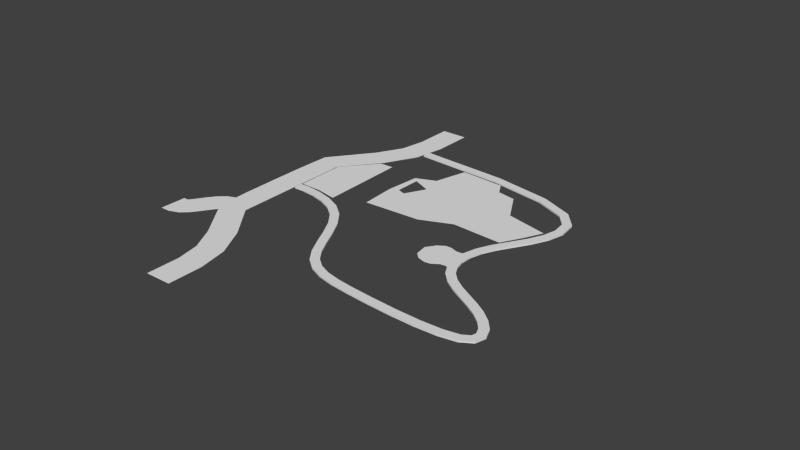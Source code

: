 # Source: Block3.blend  (saved by Blender 2.72.0; exported with 4.5.12 LTS)
import bpy
from mathutils import Matrix  # noqa: F401  (used for matrix-valued properties, if any)

bpy.ops.wm.read_factory_settings(use_empty=True)
scene = bpy.context.scene
scene.name = 'Scene'

# ---- collections
col_collection_1 = bpy.data.collections.new('Collection 1'); scene.collection.children.link(col_collection_1)
col_collection_2 = bpy.data.collections.new('Collection 2'); scene.collection.children.link(col_collection_2)
col_collection_2.hide_render = True
col_collection_2.hide_viewport = True

# ---- materials (node trees are filled in below, after node groups)
mat_road = bpy.data.materials.new('Road')
mat_sidewalk = bpy.data.materials.new('Sidewalk')
mat_cutgrass = bpy.data.materials.new('CutGrass')
mat_mud = bpy.data.materials.new('Mud')
mat_road_1 = bpy.data.materials.new('Road')
mat_road_1.alpha_threshold = 0.0
mat_road_1.use_transparent_shadow = False
mat_road_1.diffuse_color = (0.2019, 0.2019, 0.2019, 1.0)
mat_road_1.roughness = 0.5

# ---- material node trees
mat_road_1.use_nodes = True; mat_road_1.node_tree.nodes.clear()
_N = mat_road_1.node_tree.nodes; _L = mat_road_1.node_tree.links
n0 = _N.new('ShaderNodeOutputMaterial'); n0.name = 'Material Output'; n0.location = (300, 300)
n1 = _N.new('ShaderNodeBsdfDiffuse'); n1.name = 'Diffuse BSDF'; n1.location = (10, 300)
n1.inputs[0].default_value = (0.2016, 0.2016, 0.2016, 1.0)
_L.new(n1.outputs[0], n0.inputs[0])
n0.is_active_output = True

# ---- world
world_world = bpy.data.worlds.new('World'); scene.world = world_world
world_world.color = (0.05088, 0.05088, 0.05088)
world_world.use_sun_shadow = False
world_world.sun_shadow_jitter_overblur = 0.0
world_world.cycles.sampling_method = 'MANUAL'
world_world.cycles.sample_map_resolution = 256

# ---- meshes
me_icosphere_006 = bpy.data.meshes.new('Icosphere.006')
me_icosphere_006.from_pydata([], [], [])
me_icosphere_006.materials.append(None)
me_icosphere_006.update()
me_leafytree_004 = bpy.data.meshes.new('LeafyTree.004')
me_leafytree_004.from_pydata([], [], [])
me_leafytree_004.materials.append(None)
me_leafytree_004.materials.append(None)
me_leafytree_004.update()
me_leafytree = bpy.data.meshes.new('LeafyTree')
me_leafytree.from_pydata([], [], [])
me_leafytree.materials.append(None)
me_leafytree.materials.append(None)
me_leafytree.update()
me_icosphere_007 = bpy.data.meshes.new('Icosphere.007')
me_icosphere_007.from_pydata([], [], [])
me_icosphere_007.materials.append(None)
me_icosphere_007.update()
me_leafytree_003 = bpy.data.meshes.new('LeafyTree.003')
me_leafytree_003.from_pydata([], [], [])
me_leafytree_003.materials.append(None)
me_leafytree_003.materials.append(None)
me_leafytree_003.update()
me_rock = bpy.data.meshes.new('Rock')
me_rock.from_pydata([], [], [])
me_rock.materials.append(None)
me_rock.update()
me_rock_001 = bpy.data.meshes.new('Rock.001')
me_rock_001.from_pydata([], [], [])
me_rock_001.materials.append(None)
me_rock_001.update()
me_leafytree_001 = bpy.data.meshes.new('LeafyTree.001')
me_leafytree_001.from_pydata([], [], [])
me_leafytree_001.materials.append(None)
me_leafytree_001.materials.append(None)
me_leafytree_001.update()
me_car = bpy.data.meshes.new('Car')
me_car.from_pydata([], [], [])
me_car.materials.append(None)
me_car.materials.append(None)
me_car.materials.append(None)
me_car.materials.append(None)
me_car.materials.append(None)
me_car.update()
me_car_001 = bpy.data.meshes.new('Car.001')
me_car_001.from_pydata([], [], [])
me_car_001.materials.append(None)
me_car_001.materials.append(None)
me_car_001.materials.append(None)
me_car_001.materials.append(None)
me_car_001.materials.append(None)
me_car_001.update()
me_car_002 = bpy.data.meshes.new('Car.002')
me_car_002.from_pydata([], [], [])
me_car_002.materials.append(None)
me_car_002.materials.append(None)
me_car_002.materials.append(None)
me_car_002.materials.append(None)
me_car_002.materials.append(None)
me_car_002.update()
me_picknick = bpy.data.meshes.new('Picknick')
me_picknick.from_pydata([], [], [])
me_picknick.materials.append(None)
me_picknick.materials.append(None)
me_picknick.materials.append(None)
me_picknick.update()
me_plane_001 = bpy.data.meshes.new('Plane.001')
me_plane_001.from_pydata([(-21.63, 1.068, 0.2125), (-15.1, 0.4156, 0.2125), (-21.67, 8.626, 0.273), (-15.36, 13.75, 0.2731), (-18.37, 1.034, 0.2125), (-17.5, 13.68, 0.2731)], [], [(0, 4, 1, 3, 5, 2)])
me_plane_001.materials.append(mat_sidewalk)
me_plane_001.use_remesh_preserve_volume = False
me_plane_001.use_remesh_preserve_attributes = False
me_plane_001.use_mirror_vertex_groups = False
me_plane_001.update()
me_cutgrass = bpy.data.meshes.new('CutGrass')
me_cutgrass.from_pydata([(-3.794, 8.056, 1.0), (2.279, 5.892, 1.0), (3.746, 2.472, 1.0), (7.368, 1.35, 1.0), (5.66, -3.046, 1.0), (1.338, -2.745, 1.0), (-1.316, -4.24, 1.0), (0.05359, 7.733, 1.0), (0.6867, 6.269, 1.0), (-4.53, 4.282, 1.0), (-6.285, -4.582, 1.0), (-6.227, 3.349, 1.0), (-5.767, 2.846, 1.0), (-5.782, -0.1038, 1.0), (-5.075, -0.4268, 1.0), (-4.143, 1.905, 1.0), (-6.482, -0.6163, 1.0), (6.593, -0.8089, 1.0)], [], [(3, 2, 4, 17), (2, 1, 5), (4, 2, 5), (1, 8, 5), (8, 7, 0), (5, 8, 0, 9, 6), (9, 11, 12), (10, 14, 13), (10, 6, 15, 14), (6, 9, 15), (15, 9, 12), (11, 16, 10, 13, 12)])
me_cutgrass.materials.append(mat_cutgrass)
me_cutgrass.use_remesh_preserve_volume = False
me_cutgrass.use_remesh_preserve_attributes = False
me_cutgrass.use_mirror_vertex_groups = False
me_cutgrass.update()
me_leafytree_002 = bpy.data.meshes.new('LeafyTree.002')
me_leafytree_002.from_pydata([], [], [])
me_leafytree_002.materials.append(None)
me_leafytree_002.materials.append(None)
me_leafytree_002.update()
me_cylinder = bpy.data.meshes.new('Cylinder')
me_cylinder.from_pydata([(10.23, -0.5256, 0.105), (10.97, -5.166, 0.105), (6.24, -5.434, 0.105), (5.373, -4.591, 0.105), (5.07, -2.724, 0.105), (5.998, -1.357, 0.105), (10.18, -4.919, 0.105), (9.766, -0.9697, 0.105), (7.448, -5.813, 0.105), (8.366, -5.708, 0.105), (9.404, -5.023, 0.105), (8.897, -1.012, 0.105), (7.93, -0.6678, 0.105), (7.013, -0.6861, 0.105), (6.646, -3.402, 0.105), (6.902, -2.475, 0.105), (7.301, -4.115, 0.105), (8.271, -3.887, 0.105), (8.556, -2.874, 0.105), (7.7, -2.233, 0.105)], [], [(8, 16, 2), (19, 12, 13), (16, 17, 18), (17, 16, 8), (10, 17, 9), (11, 12, 19), (16, 14, 3), (3, 14, 4), (15, 5, 4), (14, 15, 4), (15, 19, 13), (5, 15, 13), (18, 17, 10), (18, 11, 19), (2, 16, 3), (9, 17, 8), (1, 0, 6), (7, 10, 6), (0, 7, 6), (7, 11, 10), (11, 18, 10), (14, 16, 19), (19, 16, 18), (15, 14, 19)])
me_cylinder.polygons.foreach_set('material_index', [0, 0, 1, 0, 0, 0, 0, 0, 0, 0, 0, 0, 0, 0, 0, 0, 0, 0, 0, 0, 0, 1, 1, 1])
me_cylinder.materials.append(mat_sidewalk)
me_cylinder.materials.append(mat_mud)
me_cylinder.use_remesh_preserve_volume = False
me_cylinder.use_remesh_preserve_attributes = False
me_cylinder.use_mirror_vertex_groups = False
me_cylinder.update()
me_mesh_001 = bpy.data.meshes.new('Mesh.001')
me_mesh_001.from_pydata([(-5.076, -6.114, 0.0), (-4.16, -6.074, 0.0), (-3.385, -5.717, 0.0), (-2.617, -4.92, 0.0), (-1.799, -3.736, 0.0), (-0.9588, -2.389, 0.0), (-0.1675, -1.209, 0.0), (0.5542, -0.4177, 0.0), (1.272, -0.05965, 0.0), (2.897, 0.0, 0.0), (-5.076, -8.164, 0.0), (-4.16, -8.124, 0.0), (-3.385, -7.921, 0.0), (-2.617, -7.388, 0.0), (-1.799, -6.511, 0.0), (-0.9588, -5.362, 0.0), (-0.1675, -4.06, 0.0), (0.5542, -2.969, 0.0), (1.272, -2.21, 0.0), (2.897, -2.05, 0.0)], [], [(9, 8, 18, 19), (8, 7, 17, 18), (7, 6, 16, 17), (6, 5, 15, 16), (5, 4, 14, 15), (4, 3, 13, 14), (3, 2, 12, 13), (2, 1, 11, 12), (1, 0, 10, 11)])
me_mesh_001.materials.append(mat_road_1)
me_mesh_001.use_remesh_preserve_volume = False
me_mesh_001.use_remesh_preserve_attributes = False
me_mesh_001.use_mirror_vertex_groups = False
me_mesh_001.update()
me_mesh = bpy.data.meshes.new('Mesh')
me_mesh.from_pydata([(0.3091, 30.04, 0.0), (0.5309, 19.28, 0.0), (-1.114, 17.23, 0.0), (-6.949, 10.63, 0.0), (-7.559, 8.618, 0.0), (-7.551, -9.752, 0.0), (-7.136, -11.68, 0.0), (-0.9429, -19.86, 0.0), (0.2246, -21.92, 0.0), (0.367, -30.0, 0.0), (2.758, 30.04, 0.0), (2.98, 19.28, 0.0), (1.962, 17.23, 0.0), (-4.221, 10.28, 0.0), (-5.11, 8.618, 0.0), (-5.102, -9.752, 0.0), (-4.269, -11.68, 0.0), (2.028, -19.86, 0.0), (2.674, -21.92, 0.0), (2.816, -30.0, 0.0)], [], [(9, 19, 18, 8), (8, 18, 17, 7), (7, 17, 16, 6), (6, 16, 15, 5), (5, 15, 14, 4), (4, 14, 13, 3), (3, 13, 12, 2), (2, 12, 11, 1), (1, 11, 10, 0)])
me_mesh.materials.append(mat_road_1)
me_mesh.use_remesh_preserve_volume = False
me_mesh.use_remesh_preserve_attributes = False
me_mesh.use_mirror_vertex_groups = False
me_mesh.update()
me_treefir_002 = bpy.data.meshes.new('TreeFir.002')
me_treefir_002.from_pydata([], [], [])
me_treefir_002.materials.append(None)
me_treefir_002.update()
me_treefir_003 = bpy.data.meshes.new('TreeFir.003')
me_treefir_003.from_pydata([], [], [])
me_treefir_003.materials.append(None)
me_treefir_003.update()
me_treefir_004 = bpy.data.meshes.new('TreeFir.004')
me_treefir_004.from_pydata([], [], [])
me_treefir_004.materials.append(None)
me_treefir_004.update()
me_treefir_006 = bpy.data.meshes.new('TreeFir.006')
me_treefir_006.from_pydata([], [], [])
me_treefir_006.materials.append(None)
me_treefir_006.materials.append(None)
me_treefir_006.materials.append(None)
me_treefir_006.update()
me_treefir_011 = bpy.data.meshes.new('TreeFir.011')
me_treefir_011.from_pydata([], [], [])
me_treefir_011.materials.append(None)
me_treefir_011.materials.append(None)
me_treefir_011.materials.append(None)
me_treefir_011.update()
me_treefir_016 = bpy.data.meshes.new('TreeFir.016')
me_treefir_016.from_pydata([], [], [])
me_treefir_016.materials.append(None)
me_treefir_016.materials.append(None)
me_treefir_016.materials.append(None)
me_treefir_016.update()

# ---- curves / text
cu_nurbspath_003 = bpy.data.curves.new('NurbsPath.003', 'CURVE')
cu_nurbspath_003.dimensions = '3D'
_sp = cu_nurbspath_003.splines.new('BEZIER'); _sp.bezier_points.add(3)
_sp.bezier_points.foreach_set('co', [0.09936, 0.1557, 0.0, -7.571, -20.44, 0.0, -7.337, -40.64, -4.581e-08, 0.1338, -59.88, 0.0])
_sp.bezier_points.foreach_set('handle_left', [0.001406, 5.317, 0.0, 0.6108, -10.63, 1.157e-08, -7.602, -35.92, -4.581e-08, 0.3072, -51.48, 0.0])
_sp.bezier_points.foreach_set('handle_right', [0.2208, -9.573, 1.726e-08, -7.621, -25.04, 0.0, 0.1484, -50.04, 4.041e-08, 0.2911, -64.88, 0.0])
_sp.order_u = 5
_sp.order_v = 0
_sp.resolution_u = 4
_sp.use_endpoint_u = True
_sp.use_smooth = False
cu_nurbspath_003.materials.append(mat_road)
cu_nurbspath_003.use_path = True
cu_nurbspath_003.use_path_clamp = True
cu_nurbspath_003.bevel_resolution = 0
cu_nurbspath_003.extrude = 0.022
cu_nurbspath_003.fill_mode = 'HALF'
cu_nurbspath_002 = bpy.data.curves.new('NurbsPath.002', 'CURVE')
cu_nurbspath_002.dimensions = '3D'
_sp = cu_nurbspath_002.splines.new('NURBS'); _sp.points.add(5)
_sp.points.foreach_set('co', [-6.98, -5.971, 0.0, 1.0, -5.629, -6.077, 0.0, 1.0, -4.404, -6.017, 0.0, 1.0, -2.578, -1.092, 0.0, 1.0, -1.074, -1.044, 0.0, 1.0, 0.01104, -0.9956, 0.0, 1.0])
_sp.order_u = 5
_sp.order_v = 0
_sp.resolution_u = 2
_sp.use_endpoint_u = True
_sp.use_smooth = False
cu_nurbspath_002.materials.append(mat_road)
cu_nurbspath_002.use_path = True
cu_nurbspath_002.use_path_clamp = True
cu_nurbspath_002.bevel_resolution = 0
cu_nurbspath_002.extrude = 0.022
cu_nurbspath_002.fill_mode = 'HALF'
cu_nurbspath = bpy.data.curves.new('NurbsPath', 'CURVE')
cu_nurbspath.dimensions = '3D'
_sp = cu_nurbspath.splines.new('NURBS'); _sp.points.add(11)
_sp.points.foreach_set('co', [-2.0, 0.0, 0.0, 1.0, 24.51, -0.4535, 0.0, 1.0, 31.0, -8.83, 0.0, 1.0, 21.09, -19.36, 0.0, 1.0, 22.19, -28.41, 0.0, 1.0, 32.35, -31.56, 0.0, 1.0, 37.87, -39.42, 0.0, 1.0, 15.27, -38.09, 0.0, 1.0, 6.506, -36.76, 0.0, 1.0, 2.468, -21.4, 0.0, 1.0, -7.112, -20.53, 0.0, 1.0, -9.173, -20.74, 0.0, 1.0])
_sp.order_v = 0
_sp.resolution_u = 4
_sp.use_endpoint_u = True
_sp.use_smooth = False
cu_nurbspath.materials.append(mat_sidewalk)
cu_nurbspath.use_path = True
cu_nurbspath.use_path_clamp = True
cu_nurbspath.bevel_resolution = 0
cu_nurbspath.extrude = 0.115
cu_nurbspath.fill_mode = 'HALF'

# ---- objects
ob_bush_proxy_003 = bpy.data.objects.new('Bush_proxy.003', me_icosphere_006)
ob_leafytree_004_proxy_020 = bpy.data.objects.new('LeafyTree.004_proxy.020', me_leafytree_004)
ob_leafytree_proxy_003 = bpy.data.objects.new('LeafyTree_proxy.003', me_leafytree)
ob_leafytree_proxy_000 = bpy.data.objects.new('LeafyTree_proxy.000', me_leafytree)
ob_nurbspath_001 = bpy.data.objects.new('NurbsPath.001', cu_nurbspath_003)
ob_nurbspath = bpy.data.objects.new('NurbsPath', cu_nurbspath_002)
ob_bush_001_proxy_002 = bpy.data.objects.new('Bush.001_proxy.002', me_icosphere_007)
ob_bush_proxy_002 = bpy.data.objects.new('Bush_proxy.002', me_icosphere_006)
ob_leafytree_003_proxy_056 = bpy.data.objects.new('LeafyTree.003_proxy.056', me_leafytree_003)
ob_bush_proxy_001 = bpy.data.objects.new('Bush_proxy.001', me_icosphere_006)
ob_bush_001_proxy_001 = bpy.data.objects.new('Bush.001_proxy.001', me_icosphere_007)
ob_bush_001_proxy = bpy.data.objects.new('Bush.001_proxy', me_icosphere_007)
ob_bush_proxy = bpy.data.objects.new('Bush_proxy', me_icosphere_006)
ob_leafytree_003_proxy_055 = bpy.data.objects.new('LeafyTree.003_proxy.055', me_leafytree_003)
ob_leafytree_004_proxy_073 = bpy.data.objects.new('LeafyTree.004_proxy.073', me_leafytree_004)
ob_leafytree_004_proxy_072 = bpy.data.objects.new('LeafyTree.004_proxy.072', me_leafytree_004)
ob_leafytree_003_proxy_054 = bpy.data.objects.new('LeafyTree.003_proxy.054', me_leafytree_003)
ob_leafytree_004_proxy_071 = bpy.data.objects.new('LeafyTree.004_proxy.071', me_leafytree_004)
ob_rock_proxy_002 = bpy.data.objects.new('Rock_proxy.002', me_rock)
ob_rock_001_proxy_002 = bpy.data.objects.new('Rock.001_proxy.002', me_rock_001)
ob_leafytree_proxy_016 = bpy.data.objects.new('LeafyTree_proxy.016', me_leafytree)
ob_leafytree_004_proxy_070 = bpy.data.objects.new('LeafyTree.004_proxy.070', me_leafytree_004)
ob_leafytree_004_proxy_069 = bpy.data.objects.new('LeafyTree.004_proxy.069', me_leafytree_004)
ob_leafytree_001_proxy_002 = bpy.data.objects.new('LeafyTree.001_proxy.002', me_leafytree_001)
ob_leafytree_004_proxy_068 = bpy.data.objects.new('LeafyTree.004_proxy.068', me_leafytree_004)
ob_leafytree_003_proxy_039 = bpy.data.objects.new('LeafyTree.003_proxy.039', me_leafytree_003)
ob_leafytree_proxy_014 = bpy.data.objects.new('LeafyTree_proxy.014', me_leafytree)
ob_cargreen_proxy_001 = bpy.data.objects.new('CarGreen_proxy.001', me_car)
ob_carred_proxy = bpy.data.objects.new('CarRed_proxy', me_car_001)
ob_cargreen_proxy = bpy.data.objects.new('CarGreen_proxy', me_car)
ob_carblue_proxy = bpy.data.objects.new('CarBlue_proxy', me_car_002)
ob_picknick_proxy = bpy.data.objects.new('Picknick_proxy', me_picknick)
ob_rock_001_proxy_001 = bpy.data.objects.new('Rock.001_proxy.001', me_rock_001)
ob_rock_proxy_001 = bpy.data.objects.new('Rock_proxy.001', me_rock)
ob_leafytree_004_proxy_067 = bpy.data.objects.new('LeafyTree.004_proxy.067', me_leafytree_004)
ob_leafytree_004_proxy_066 = bpy.data.objects.new('LeafyTree.004_proxy.066', me_leafytree_004)
ob_leafytree_003_proxy_053 = bpy.data.objects.new('LeafyTree.003_proxy.053', me_leafytree_003)
ob_leafytree_003_proxy_052 = bpy.data.objects.new('LeafyTree.003_proxy.052', me_leafytree_003)
ob_leafytree_003_proxy_051 = bpy.data.objects.new('LeafyTree.003_proxy.051', me_leafytree_003)
ob_leafytree_004_proxy_065 = bpy.data.objects.new('LeafyTree.004_proxy.065', me_leafytree_004)
ob_leafytree_proxy_013 = bpy.data.objects.new('LeafyTree_proxy.013', me_leafytree)
ob_leafytree_004_proxy_064 = bpy.data.objects.new('LeafyTree.004_proxy.064', me_leafytree_004)
ob_leafytree_004_proxy_063 = bpy.data.objects.new('LeafyTree.004_proxy.063', me_leafytree_004)
ob_leafytree_003_proxy_050 = bpy.data.objects.new('LeafyTree.003_proxy.050', me_leafytree_003)
ob_leafytree_proxy_012 = bpy.data.objects.new('LeafyTree_proxy.012', me_leafytree)
ob_leafytree_004_proxy_062 = bpy.data.objects.new('LeafyTree.004_proxy.062', me_leafytree_004)
ob_leafytree_003_proxy_049 = bpy.data.objects.new('LeafyTree.003_proxy.049', me_leafytree_003)
ob_leafytree_004_proxy_061 = bpy.data.objects.new('LeafyTree.004_proxy.061', me_leafytree_004)
ob_leafytree_003_proxy_048 = bpy.data.objects.new('LeafyTree.003_proxy.048', me_leafytree_003)
ob_leafytree_004_proxy_060 = bpy.data.objects.new('LeafyTree.004_proxy.060', me_leafytree_004)
ob_leafytree_004_proxy_059 = bpy.data.objects.new('LeafyTree.004_proxy.059', me_leafytree_004)
ob_leafytree_004_proxy_058 = bpy.data.objects.new('LeafyTree.004_proxy.058', me_leafytree_004)
ob_leafytree_004_proxy_057 = bpy.data.objects.new('LeafyTree.004_proxy.057', me_leafytree_004)
ob_leafytree_003_proxy_047 = bpy.data.objects.new('LeafyTree.003_proxy.047', me_leafytree_003)
ob_plane = bpy.data.objects.new('Plane', me_plane_001)
ob_leafytree_proxy_011 = bpy.data.objects.new('LeafyTree_proxy.011', me_leafytree)
ob_leafytree_004_proxy_056 = bpy.data.objects.new('LeafyTree.004_proxy.056', me_leafytree_004)
ob_leafytree_003_proxy_045 = bpy.data.objects.new('LeafyTree.003_proxy.045', me_leafytree_003)
ob_leafytree_003_proxy_044 = bpy.data.objects.new('LeafyTree.003_proxy.044', me_leafytree_003)
ob_leafytree_004_proxy_055 = bpy.data.objects.new('LeafyTree.004_proxy.055', me_leafytree_004)
ob_leafytree_004_proxy_054 = bpy.data.objects.new('LeafyTree.004_proxy.054', me_leafytree_004)
ob_leafytree_004_proxy_053 = bpy.data.objects.new('LeafyTree.004_proxy.053', me_leafytree_004)
ob_leafytree_003_proxy_043 = bpy.data.objects.new('LeafyTree.003_proxy.043', me_leafytree_003)
ob_cutgrass_proxy = bpy.data.objects.new('CutGrass_proxy', me_cutgrass)
ob_leafytree_proxy_010 = bpy.data.objects.new('LeafyTree_proxy.010', me_leafytree)
ob_leafytree_proxy_009 = bpy.data.objects.new('LeafyTree_proxy.009', me_leafytree)
ob_leafytree_004_proxy_052 = bpy.data.objects.new('LeafyTree.004_proxy.052', me_leafytree_004)
ob_leafytree_003_proxy_042 = bpy.data.objects.new('LeafyTree.003_proxy.042', me_leafytree_003)
ob_leafytree_003_proxy_041 = bpy.data.objects.new('LeafyTree.003_proxy.041', me_leafytree_003)
ob_leafytree_004_proxy_051 = bpy.data.objects.new('LeafyTree.004_proxy.051', me_leafytree_004)
ob_leafytree_004_proxy_050 = bpy.data.objects.new('LeafyTree.004_proxy.050', me_leafytree_004)
ob_leafytree_004_proxy_049 = bpy.data.objects.new('LeafyTree.004_proxy.049', me_leafytree_004)
ob_leafytree_proxy_008 = bpy.data.objects.new('LeafyTree_proxy.008', me_leafytree)
ob_leafytree_001_proxy_001 = bpy.data.objects.new('LeafyTree.001_proxy.001', me_leafytree_001)
ob_leafytree_003_proxy_040 = bpy.data.objects.new('LeafyTree.003_proxy.040', me_leafytree_003)
ob_leafytree_003_proxy_038 = bpy.data.objects.new('LeafyTree.003_proxy.038', me_leafytree_003)
ob_leafytree_004_proxy_048 = bpy.data.objects.new('LeafyTree.004_proxy.048', me_leafytree_004)
ob_leafytree_004_proxy_047 = bpy.data.objects.new('LeafyTree.004_proxy.047', me_leafytree_004)
ob_leafytree_004_proxy_046 = bpy.data.objects.new('LeafyTree.004_proxy.046', me_leafytree_004)
ob_leafytree_proxy_006 = bpy.data.objects.new('LeafyTree_proxy.006', me_leafytree)
ob_leafytree_proxy_005 = bpy.data.objects.new('LeafyTree_proxy.005', me_leafytree)
ob_leafytree_proxy_002 = bpy.data.objects.new('LeafyTree_proxy.002', me_leafytree)
ob_leafytree_proxy_001 = bpy.data.objects.new('LeafyTree_proxy.001', me_leafytree)
ob_leafytree_003_proxy_035 = bpy.data.objects.new('LeafyTree.003_proxy.035', me_leafytree_003)
ob_leafytree_004_proxy_041 = bpy.data.objects.new('LeafyTree.004_proxy.041', me_leafytree_004)
ob_leafytree_004_proxy_040 = bpy.data.objects.new('LeafyTree.004_proxy.040', me_leafytree_004)
ob_leafytree_003_proxy_034 = bpy.data.objects.new('LeafyTree.003_proxy.034', me_leafytree_003)
ob_leafytree_003_proxy_033 = bpy.data.objects.new('LeafyTree.003_proxy.033', me_leafytree_003)
ob_leafytree_003_proxy_032 = bpy.data.objects.new('LeafyTree.003_proxy.032', me_leafytree_003)
ob_leafytree_003_proxy_031 = bpy.data.objects.new('LeafyTree.003_proxy.031', me_leafytree_003)
ob_leafytree_003_proxy_030 = bpy.data.objects.new('LeafyTree.003_proxy.030', me_leafytree_003)
ob_leafytree_003_proxy_029 = bpy.data.objects.new('LeafyTree.003_proxy.029', me_leafytree_003)
ob_leafytree_004_proxy_039 = bpy.data.objects.new('LeafyTree.004_proxy.039', me_leafytree_004)
ob_leafytree_004_proxy_038 = bpy.data.objects.new('LeafyTree.004_proxy.038', me_leafytree_004)
ob_leafytree_004_proxy_037 = bpy.data.objects.new('LeafyTree.004_proxy.037', me_leafytree_004)
ob_leafytree_004_proxy_036 = bpy.data.objects.new('LeafyTree.004_proxy.036', me_leafytree_004)
ob_leafytree_004_proxy_035 = bpy.data.objects.new('LeafyTree.004_proxy.035', me_leafytree_004)
ob_leafytree_004_proxy_034 = bpy.data.objects.new('LeafyTree.004_proxy.034', me_leafytree_004)
ob_leafytree_004_proxy_033 = bpy.data.objects.new('LeafyTree.004_proxy.033', me_leafytree_004)
ob_leafytree_004_proxy_032 = bpy.data.objects.new('LeafyTree.004_proxy.032', me_leafytree_004)
ob_leafytree_004_proxy_031 = bpy.data.objects.new('LeafyTree.004_proxy.031', me_leafytree_004)
ob_leafytree_004_proxy_030 = bpy.data.objects.new('LeafyTree.004_proxy.030', me_leafytree_004)
ob_leafytree_003_proxy_028 = bpy.data.objects.new('LeafyTree.003_proxy.028', me_leafytree_003)
ob_leafytree_003_proxy_027 = bpy.data.objects.new('LeafyTree.003_proxy.027', me_leafytree_003)
ob_leafytree_003_proxy_026 = bpy.data.objects.new('LeafyTree.003_proxy.026', me_leafytree_003)
ob_leafytree_003_proxy_025 = bpy.data.objects.new('LeafyTree.003_proxy.025', me_leafytree_003)
ob_leafytree_002_proxy_001 = bpy.data.objects.new('LeafyTree.002_proxy.001', me_leafytree_002)
ob_cylinder = bpy.data.objects.new('Cylinder', me_cylinder)
ob_leafytree_003_proxy_024 = bpy.data.objects.new('LeafyTree.003_proxy.024', me_leafytree_003)
ob_leafytree_003_proxy_023 = bpy.data.objects.new('LeafyTree.003_proxy.023', me_leafytree_003)
ob_leafytree_003_proxy_022 = bpy.data.objects.new('LeafyTree.003_proxy.022', me_leafytree_003)
ob_leafytree_003_proxy_021 = bpy.data.objects.new('LeafyTree.003_proxy.021', me_leafytree_003)
ob_leafytree_004_proxy_029 = bpy.data.objects.new('LeafyTree.004_proxy.029', me_leafytree_004)
ob_leafytree_004_proxy_028 = bpy.data.objects.new('LeafyTree.004_proxy.028', me_leafytree_004)
ob_leafytree_004_proxy_027 = bpy.data.objects.new('LeafyTree.004_proxy.027', me_leafytree_004)
ob_leafytree_004_proxy_026 = bpy.data.objects.new('LeafyTree.004_proxy.026', me_leafytree_004)
ob_leafytree_004_proxy_025 = bpy.data.objects.new('LeafyTree.004_proxy.025', me_leafytree_004)
ob_leafytree_003_proxy_020 = bpy.data.objects.new('LeafyTree.003_proxy.020', me_leafytree_003)
ob_leafytree_003_proxy_018 = bpy.data.objects.new('LeafyTree.003_proxy.018', me_leafytree_003)
ob_leafytree_003_proxy_017 = bpy.data.objects.new('LeafyTree.003_proxy.017', me_leafytree_003)
ob_leafytree_004_proxy_024 = bpy.data.objects.new('LeafyTree.004_proxy.024', me_leafytree_004)
ob_leafytree_004_proxy_023 = bpy.data.objects.new('LeafyTree.004_proxy.023', me_leafytree_004)
ob_leafytree_004_proxy_022 = bpy.data.objects.new('LeafyTree.004_proxy.022', me_leafytree_004)
ob_leafytree_004_proxy_021 = bpy.data.objects.new('LeafyTree.004_proxy.021', me_leafytree_004)
ob_leafytree_004_proxy_019 = bpy.data.objects.new('LeafyTree.004_proxy.019', me_leafytree_004)
ob_leafytree_004_proxy_018 = bpy.data.objects.new('LeafyTree.004_proxy.018', me_leafytree_004)
ob_leafytree_004_proxy_017 = bpy.data.objects.new('LeafyTree.004_proxy.017', me_leafytree_004)
ob_leafytree_004_proxy_016 = bpy.data.objects.new('LeafyTree.004_proxy.016', me_leafytree_004)
ob_leafytree_004_proxy_015 = bpy.data.objects.new('LeafyTree.004_proxy.015', me_leafytree_004)
ob_leafytree_003_proxy_016 = bpy.data.objects.new('LeafyTree.003_proxy.016', me_leafytree_003)
ob_leafytree_003_proxy_015 = bpy.data.objects.new('LeafyTree.003_proxy.015', me_leafytree_003)
ob_leafytree_003_proxy_014 = bpy.data.objects.new('LeafyTree.003_proxy.014', me_leafytree_003)
ob_leafytree_003_proxy_013 = bpy.data.objects.new('LeafyTree.003_proxy.013', me_leafytree_003)
ob_leafytree_003_proxy_012 = bpy.data.objects.new('LeafyTree.003_proxy.012', me_leafytree_003)
ob_leafytree_003_proxy_011 = bpy.data.objects.new('LeafyTree.003_proxy.011', me_leafytree_003)
ob_leafytree_003_proxy_010 = bpy.data.objects.new('LeafyTree.003_proxy.010', me_leafytree_003)
ob_leafytree_003_proxy_009 = bpy.data.objects.new('LeafyTree.003_proxy.009', me_leafytree_003)
ob_leafytree_004_proxy_014 = bpy.data.objects.new('LeafyTree.004_proxy.014', me_leafytree_004)
ob_leafytree_004_proxy_013 = bpy.data.objects.new('LeafyTree.004_proxy.013', me_leafytree_004)
ob_leafytree_004_proxy_012 = bpy.data.objects.new('LeafyTree.004_proxy.012', me_leafytree_004)
ob_leafytree_004_proxy_011 = bpy.data.objects.new('LeafyTree.004_proxy.011', me_leafytree_004)
ob_leafytree_004_proxy_010 = bpy.data.objects.new('LeafyTree.004_proxy.010', me_leafytree_004)
ob_leafytree_004_proxy_009 = bpy.data.objects.new('LeafyTree.004_proxy.009', me_leafytree_004)
ob_leafytree_004_proxy_008 = bpy.data.objects.new('LeafyTree.004_proxy.008', me_leafytree_004)
ob_leafytree_004_proxy_007 = bpy.data.objects.new('LeafyTree.004_proxy.007', me_leafytree_004)
ob_leafytree_004_proxy_006 = bpy.data.objects.new('LeafyTree.004_proxy.006', me_leafytree_004)
ob_leafytree_004_proxy_005 = bpy.data.objects.new('LeafyTree.004_proxy.005', me_leafytree_004)
ob_leafytree_003_proxy_008 = bpy.data.objects.new('LeafyTree.003_proxy.008', me_leafytree_003)
ob_leafytree_003_proxy_007 = bpy.data.objects.new('LeafyTree.003_proxy.007', me_leafytree_003)
ob_leafytree_003_proxy_006 = bpy.data.objects.new('LeafyTree.003_proxy.006', me_leafytree_003)
ob_leafytree_003_proxy_005 = bpy.data.objects.new('LeafyTree.003_proxy.005', me_leafytree_003)
ob_leafytree_003_proxy_004 = bpy.data.objects.new('LeafyTree.003_proxy.004', me_leafytree_003)
ob_leafytree_003_proxy_003 = bpy.data.objects.new('LeafyTree.003_proxy.003', me_leafytree_003)
ob_leafytree_003_proxy_002 = bpy.data.objects.new('LeafyTree.003_proxy.002', me_leafytree_003)
ob_leafytree_003_proxy_001 = bpy.data.objects.new('LeafyTree.003_proxy.001', me_leafytree_003)
ob_leafytree_004_proxy_004 = bpy.data.objects.new('LeafyTree.004_proxy.004', me_leafytree_004)
ob_leafytree_004_proxy_003 = bpy.data.objects.new('LeafyTree.004_proxy.003', me_leafytree_004)
ob_leafytree_004_proxy_002 = bpy.data.objects.new('LeafyTree.004_proxy.002', me_leafytree_004)
ob_leafytree_004_proxy_001 = bpy.data.objects.new('LeafyTree.004_proxy.001', me_leafytree_004)
ob_leafytree_004_proxy = bpy.data.objects.new('LeafyTree.004_proxy', me_leafytree_004)
ob_path = bpy.data.objects.new('Path', cu_nurbspath)
ob_road_001 = bpy.data.objects.new('Road.001', me_mesh_001)
ob_road = bpy.data.objects.new('Road', me_mesh)
ob_thickgrassformat = bpy.data.objects.new('ThickGrassFormat', None)
ob_exit_n_l = bpy.data.objects.new('Exit_N_L', None)
ob_exit_s_r = bpy.data.objects.new('Exit_S_R', None)
ob_exit_w_l = bpy.data.objects.new('Exit_W_L', None)
ob_treefir_002_proxy = bpy.data.objects.new('TreeFir.002_proxy', me_treefir_002)
ob_treefir_003_proxy = bpy.data.objects.new('TreeFir.003_proxy', me_treefir_003)
ob_treefir_004_proxy = bpy.data.objects.new('TreeFir.004_proxy', me_treefir_004)
ob_darkfirgroup_proxy = bpy.data.objects.new('DarkFirGroup_proxy', me_treefir_006)
ob_darkfirgroup_001_proxy = bpy.data.objects.new('DarkFirGroup.001_proxy', me_treefir_011)
ob_darkfirgroup_002_proxy = bpy.data.objects.new('DarkFirGroup.002_proxy', me_treefir_016)
ob_treefir_001 = bpy.data.objects.new('TreeFir.001', None)

# ---- transforms, parenting, visibility, modifiers, constraints
ob_bush_proxy_003.location = (-13.16, 2.024, 6.536e-09)
ob_bush_proxy_003.scale = (4.073, 4.073, 4.073)
ob_bush_proxy_003.lineart.crease_threshold = 0.0
ob_leafytree_004_proxy_020.location = (-8.23, 0.9271, 0.0)
ob_leafytree_004_proxy_020.rotation_euler = (0.0, -0.0, 2.208)
ob_leafytree_004_proxy_020.scale = (1.175, 1.175, 1.697)
ob_leafytree_004_proxy_020.lineart.crease_threshold = 0.0
ob_leafytree_proxy_003.location = (-2.879, -6.205, 0.0)
ob_leafytree_proxy_003.rotation_euler = (0.0, -0.0, -0.7773)
ob_leafytree_proxy_003.scale = (1.335, 1.335, 1.927)
ob_leafytree_proxy_003.lineart.crease_threshold = 0.0
ob_leafytree_proxy_000.location = (5.202, 3.608, 0.0)
ob_leafytree_proxy_000.rotation_euler = (0.0, -0.0, -0.7773)
ob_leafytree_proxy_000.scale = (1.335, 1.335, 1.927)
ob_leafytree_proxy_000.lineart.crease_threshold = 0.0
ob_nurbspath_001.location = (-15.14, 29.85, 0.03663)
ob_nurbspath_001.lineart.crease_threshold = 0.0
_m = ob_nurbspath_001.modifiers.new('Solidify', 'SOLIDIFY')
_m.thickness = 4.0
_m.offset = 0.0
_m.nonmanifold_thickness_mode = 'FIXED'
_m.nonmanifold_merge_threshold = 0.0003
ob_nurbspath.location = (-23.06, -9.054, 0.03224)
ob_nurbspath.lineart.crease_threshold = 0.0
_m = ob_nurbspath.modifiers.new('Solidify', 'SOLIDIFY')
_m.thickness = 4.0
_m.offset = 0.0
_m.nonmanifold_thickness_mode = 'FIXED'
_m.nonmanifold_merge_threshold = 0.0003
ob_bush_001_proxy_002.location = (-13.24, 1.274, 0.0)
ob_bush_001_proxy_002.rotation_euler = (0.0, -0.0, 1.574)
ob_bush_001_proxy_002.scale = (3.613, 3.613, 3.613)
ob_bush_001_proxy_002.lineart.crease_threshold = 0.0
ob_bush_proxy_002.location = (-16.47, -1.403, 6.536e-09)
ob_bush_proxy_002.scale = (4.073, 4.073, 4.073)
ob_bush_proxy_002.lineart.crease_threshold = 0.0
ob_leafytree_003_proxy_056.location = (-8.576, 26.71, 0.0)
ob_leafytree_003_proxy_056.rotation_euler = (0.0, -0.0, 2.228)
ob_leafytree_003_proxy_056.scale = (1.335, 1.335, 1.927)
ob_leafytree_003_proxy_056.lineart.crease_threshold = 0.0
ob_bush_proxy_001.location = (-8.429, 26.76, -1.693e-10)
ob_bush_proxy_001.scale = (4.073, 4.073, 4.073)
ob_bush_proxy_001.lineart.crease_threshold = 0.0
ob_bush_001_proxy_001.location = (-9.227, 27.02, 0.0)
ob_bush_001_proxy_001.rotation_euler = (0.0, -0.0, 1.574)
ob_bush_001_proxy_001.scale = (3.613, 3.613, 3.613)
ob_bush_001_proxy_001.lineart.crease_threshold = 0.0
ob_bush_001_proxy.location = (-25.58, -22.44, 0.0)
ob_bush_001_proxy.rotation_euler = (0.0, -0.0, 1.574)
ob_bush_001_proxy.scale = (3.613, 3.613, 3.613)
ob_bush_001_proxy.lineart.crease_threshold = 0.0
ob_bush_proxy.location = (-24.78, -22.7, -1.693e-10)
ob_bush_proxy.scale = (4.073, 4.073, 4.073)
ob_bush_proxy.lineart.crease_threshold = 0.0
ob_leafytree_003_proxy_055.location = (-27.62, -4.55, 0.0)
ob_leafytree_003_proxy_055.rotation_euler = (0.0, -0.0, 1.779)
ob_leafytree_003_proxy_055.scale = (1.335, 1.335, 1.927)
ob_leafytree_003_proxy_055.lineart.crease_threshold = 0.0
ob_leafytree_004_proxy_073.location = (-25.53, -7.444, 0.0)
ob_leafytree_004_proxy_073.rotation_euler = (0.0, -0.0, 0.4191)
ob_leafytree_004_proxy_073.scale = (1.335, 1.335, 1.927)
ob_leafytree_004_proxy_073.lineart.crease_threshold = 0.0
ob_leafytree_004_proxy_072.location = (-25.8, -3.467, 0.0)
ob_leafytree_004_proxy_072.rotation_euler = (0.0, -0.0, -1.171)
ob_leafytree_004_proxy_072.scale = (1.335, 1.335, 1.927)
ob_leafytree_004_proxy_072.lineart.crease_threshold = 0.0
ob_leafytree_003_proxy_054.location = (-23.73, -23.51, 0.0)
ob_leafytree_003_proxy_054.rotation_euler = (0.0, -0.0, 2.228)
ob_leafytree_003_proxy_054.scale = (1.335, 1.335, 1.927)
ob_leafytree_003_proxy_054.lineart.crease_threshold = 0.0
ob_leafytree_004_proxy_071.location = (-25.7, -25.29, 0.0)
ob_leafytree_004_proxy_071.rotation_euler = (0.0, -0.0, 0.868)
ob_leafytree_004_proxy_071.scale = (1.335, 1.335, 1.927)
ob_leafytree_004_proxy_071.lineart.crease_threshold = 0.0
ob_rock_proxy_002.location = (-25.68, -23.32, 0.4178)
ob_rock_proxy_002.rotation_euler = (0.0, -0.0, 0.539)
ob_rock_proxy_002.scale = (2.554, 2.554, 2.554)
ob_rock_proxy_002.lineart.crease_threshold = 0.0
ob_rock_001_proxy_002.location = (9.652, 20.14, 0.0699)
ob_rock_001_proxy_002.rotation_euler = (0.0, -0.0, -0.4489)
ob_rock_001_proxy_002.lineart.crease_threshold = 0.0
ob_leafytree_proxy_016.location = (-22.02, 22.9, 0.0)
ob_leafytree_proxy_016.rotation_euler = (0.0, -0.0, -1.188)
ob_leafytree_proxy_016.scale = (1.335, 1.335, 1.927)
ob_leafytree_proxy_016.lineart.crease_threshold = 0.0
ob_leafytree_004_proxy_070.location = (-23.29, 24.76, 0.0)
ob_leafytree_004_proxy_070.rotation_euler = (0.0, -0.0, 1.415)
ob_leafytree_004_proxy_070.scale = (1.335, 1.335, 1.927)
ob_leafytree_004_proxy_070.lineart.crease_threshold = 0.0
ob_leafytree_004_proxy_069.location = (-23.45, 20.42, 0.0)
ob_leafytree_004_proxy_069.rotation_euler = (0.0, -0.0, -1.663)
ob_leafytree_004_proxy_069.scale = (1.175, 1.175, 1.697)
ob_leafytree_004_proxy_069.lineart.crease_threshold = 0.0
ob_leafytree_001_proxy_002.location = (-26.2, 26.58, 0.0)
ob_leafytree_001_proxy_002.rotation_euler = (9.082e-10, -0.1159, -1.188)
ob_leafytree_001_proxy_002.scale = (1.562, 1.562, 2.256)
ob_leafytree_001_proxy_002.lineart.crease_threshold = 0.0
ob_leafytree_004_proxy_068.location = (-27.62, 23.56, 0.0)
ob_leafytree_004_proxy_068.rotation_euler = (0.0, -0.0, -0.5706)
ob_leafytree_004_proxy_068.scale = (1.335, 1.335, 1.927)
ob_leafytree_004_proxy_068.lineart.crease_threshold = 0.0
ob_leafytree_003_proxy_039.location = (-25.4, 22.36, 0.0)
ob_leafytree_003_proxy_039.rotation_euler = (0.0, 0.0, -2.968)
ob_leafytree_003_proxy_039.scale = (1.335, 1.335, 1.927)
ob_leafytree_003_proxy_039.lineart.crease_threshold = 0.0
ob_leafytree_proxy_014.location = (-26.51, 19.4, 0.0)
ob_leafytree_proxy_014.rotation_euler = (0.0, -0.0, -1.188)
ob_leafytree_proxy_014.scale = (1.562, 1.562, 2.256)
ob_leafytree_proxy_014.lineart.crease_threshold = 0.0
ob_cargreen_proxy_001.location = (-15.57, 1.828, 1.085)
ob_cargreen_proxy_001.rotation_euler = (0.0, -0.0, 3.217)
ob_cargreen_proxy_001.scale = (0.8095, 0.8095, 0.8095)
ob_cargreen_proxy_001.lineart.crease_threshold = 0.0
ob_carred_proxy.location = (-15.65, 5.746, 1.085)
ob_carred_proxy.rotation_euler = (0.0, -0.0, -3.201)
ob_carred_proxy.scale = (0.8095, 0.8095, 0.8095)
ob_carred_proxy.lineart.crease_threshold = 0.0
ob_cargreen_proxy.location = (-15.65, 9.494, 1.085)
ob_cargreen_proxy.rotation_euler = (0.0, -0.0, 3.133)
ob_cargreen_proxy.scale = (0.8095, 0.8095, 0.8095)
ob_cargreen_proxy.lineart.crease_threshold = 0.0
ob_carblue_proxy.location = (-15.66, 4.24, 1.085)
ob_carblue_proxy.rotation_euler = (0.0, -0.0, 3.1)
ob_carblue_proxy.scale = (0.8095, 0.8095, 0.8095)
ob_carblue_proxy.lineart.crease_threshold = 0.0
ob_picknick_proxy.location = (4.49, 13.36, 0.09973)
ob_picknick_proxy.scale = (0.6244, 0.6244, 0.6244)
ob_picknick_proxy.lineart.crease_threshold = 0.0
ob_rock_001_proxy_001.location = (-6.539, 10.71, 0.0699)
ob_rock_001_proxy_001.rotation_euler = (0.0, -0.0, -0.4489)
ob_rock_001_proxy_001.lineart.crease_threshold = 0.0
ob_rock_proxy_001.location = (-7.645, 10.25, 0.4178)
ob_rock_proxy_001.scale = (2.554, 2.554, 2.554)
ob_rock_proxy_001.lineart.crease_threshold = 0.0
ob_leafytree_004_proxy_067.location = (24.58, 4.761, 0.0)
ob_leafytree_004_proxy_067.rotation_euler = (0.0, -0.0, -0.7221)
ob_leafytree_004_proxy_067.scale = (1.175, 1.175, 1.697)
ob_leafytree_004_proxy_067.lineart.crease_threshold = 0.0
ob_leafytree_004_proxy_066.location = (26.55, 1.297, 0.0)
ob_leafytree_004_proxy_066.rotation_euler = (0.0, -0.0, 0.868)
ob_leafytree_004_proxy_066.scale = (1.335, 1.335, 1.927)
ob_leafytree_004_proxy_066.lineart.crease_threshold = 0.0
ob_leafytree_003_proxy_053.location = (23.41, 2.996, 0.0)
ob_leafytree_003_proxy_053.rotation_euler = (0.0, -0.0, 2.228)
ob_leafytree_003_proxy_053.scale = (1.175, 1.175, 1.697)
ob_leafytree_003_proxy_053.lineart.crease_threshold = 0.0
ob_leafytree_003_proxy_052.location = (27.48, 4.854, 0.0)
ob_leafytree_003_proxy_052.rotation_euler = (0.0, -0.0, 1.122)
ob_leafytree_003_proxy_052.scale = (1.335, 1.335, 1.927)
ob_leafytree_003_proxy_052.lineart.crease_threshold = 0.0
ob_leafytree_003_proxy_051.location = (26.77, -25.06, 0.0)
ob_leafytree_003_proxy_051.rotation_euler = (0.0, 0.0, -1.069)
ob_leafytree_003_proxy_051.scale = (1.175, 1.175, 1.697)
ob_leafytree_003_proxy_051.lineart.crease_threshold = 0.0
ob_leafytree_004_proxy_065.location = (28.28, -20.33, 0.0)
ob_leafytree_004_proxy_065.rotation_euler = (0.0, -0.0, -0.7221)
ob_leafytree_004_proxy_065.scale = (1.335, 1.335, 1.927)
ob_leafytree_004_proxy_065.lineart.crease_threshold = 0.0
ob_leafytree_proxy_013.location = (24.7, -27.08, 0.0)
ob_leafytree_proxy_013.scale = (1.335, 1.335, 1.927)
ob_leafytree_proxy_013.lineart.crease_threshold = 0.0
ob_leafytree_004_proxy_064.location = (-11.05, 11.36, 0.0)
ob_leafytree_004_proxy_064.rotation_euler = (0.0, -0.0, 0.4906)
ob_leafytree_004_proxy_064.scale = (1.335, 1.335, 1.927)
ob_leafytree_004_proxy_064.lineart.crease_threshold = 0.0
ob_leafytree_004_proxy_063.location = (-11.0, 7.681, 0.0)
ob_leafytree_004_proxy_063.rotation_euler = (0.0, -0.0, 1.334)
ob_leafytree_004_proxy_063.scale = (1.175, 1.175, 1.697)
ob_leafytree_004_proxy_063.lineart.crease_threshold = 0.0
ob_leafytree_003_proxy_050.location = (-10.98, 2.385, 0.0)
ob_leafytree_003_proxy_050.rotation_euler = (0.0, -0.0, 2.228)
ob_leafytree_003_proxy_050.scale = (1.335, 1.335, 1.927)
ob_leafytree_003_proxy_050.lineart.crease_threshold = 0.0
ob_leafytree_proxy_012.location = (-11.66, 4.685, 0.0)
ob_leafytree_proxy_012.scale = (1.335, 1.335, 1.927)
ob_leafytree_proxy_012.lineart.crease_threshold = 0.0
ob_leafytree_004_proxy_062.location = (-7.571, -19.94, 0.0)
ob_leafytree_004_proxy_062.rotation_euler = (0.0, 0.0, -0.821)
ob_leafytree_004_proxy_062.scale = (1.335, 1.335, 1.927)
ob_leafytree_004_proxy_062.lineart.crease_threshold = 0.0
ob_leafytree_003_proxy_049.location = (-4.052, -23.2, 0.0)
ob_leafytree_003_proxy_049.rotation_euler = (0.0, -0.0, -0.1379)
ob_leafytree_003_proxy_049.scale = (1.335, 1.335, 1.927)
ob_leafytree_003_proxy_049.lineart.crease_threshold = 0.0
ob_leafytree_004_proxy_061.location = (0.9751, -24.66, 0.0)
ob_leafytree_004_proxy_061.rotation_euler = (0.0, -0.0, 0.868)
ob_leafytree_004_proxy_061.scale = (1.335, 1.335, 1.927)
ob_leafytree_004_proxy_061.lineart.crease_threshold = 0.0
ob_leafytree_003_proxy_048.location = (14.12, 25.85, 0.0)
ob_leafytree_003_proxy_048.rotation_euler = (0.0, 0.0, 3.153)
ob_leafytree_003_proxy_048.scale = (1.335, 1.335, 1.927)
ob_leafytree_003_proxy_048.lineart.crease_threshold = 0.0
ob_leafytree_004_proxy_060.location = (4.159, 28.52, 0.0)
ob_leafytree_004_proxy_060.rotation_euler = (0.0, 0.0, 0.3378)
ob_leafytree_004_proxy_060.scale = (1.335, 1.335, 1.927)
ob_leafytree_004_proxy_060.lineart.crease_threshold = 0.0
ob_leafytree_004_proxy_059.location = (21.71, 24.09, 0.0)
ob_leafytree_004_proxy_059.rotation_euler = (0.0, 0.0, 0.3378)
ob_leafytree_004_proxy_059.scale = (1.335, 1.335, 1.927)
ob_leafytree_004_proxy_059.lineart.crease_threshold = 0.0
ob_leafytree_004_proxy_058.location = (22.03, 29.07, 0.0)
ob_leafytree_004_proxy_058.rotation_euler = (0.0, -0.0, -2.86)
ob_leafytree_004_proxy_058.scale = (1.335, 1.335, 1.927)
ob_leafytree_004_proxy_058.lineart.crease_threshold = 0.0
ob_leafytree_004_proxy_057.location = (26.61, 27.61, 0.0)
ob_leafytree_004_proxy_057.rotation_euler = (0.0, -0.0, -1.315)
ob_leafytree_004_proxy_057.scale = (1.335, 1.335, 1.927)
ob_leafytree_004_proxy_057.lineart.crease_threshold = 0.0
ob_leafytree_003_proxy_047.location = (25.3, 28.06, 0.0)
ob_leafytree_003_proxy_047.rotation_euler = (0.0, 0.0, 0.5292)
ob_leafytree_003_proxy_047.scale = (1.335, 1.335, 1.927)
ob_leafytree_003_proxy_047.lineart.crease_threshold = 0.0
ob_plane.location = (1.082, 0.0, -0.1662)
ob_plane.lineart.crease_threshold = 0.0
ob_leafytree_proxy_011.location = (9.964, 3.391, 0.0)
ob_leafytree_proxy_011.rotation_euler = (0.0, -0.0, -0.7773)
ob_leafytree_proxy_011.scale = (1.335, 1.335, 1.927)
ob_leafytree_proxy_011.lineart.crease_threshold = 0.0
ob_leafytree_004_proxy_056.location = (8.022, 1.982, 0.0)
ob_leafytree_004_proxy_056.rotation_euler = (0.0, -0.0, -0.01843)
ob_leafytree_004_proxy_056.scale = (1.175, 1.175, 1.697)
ob_leafytree_004_proxy_056.lineart.crease_threshold = 0.0
ob_leafytree_003_proxy_045.location = (5.777, 1.547, 0.0)
ob_leafytree_003_proxy_045.rotation_euler = (0.0, -0.0, 1.591)
ob_leafytree_003_proxy_045.scale = (1.335, 1.335, 1.927)
ob_leafytree_003_proxy_045.lineart.crease_threshold = 0.0
ob_leafytree_003_proxy_044.location = (3.557, 2.185, 0.0)
ob_leafytree_003_proxy_044.rotation_euler = (0.0, -0.0, 1.37)
ob_leafytree_003_proxy_044.scale = (1.335, 1.335, 1.927)
ob_leafytree_003_proxy_044.lineart.crease_threshold = 0.0
ob_leafytree_004_proxy_055.location = (0.9831, 0.8808, 0.0)
ob_leafytree_004_proxy_055.rotation_euler = (0.0, -0.0, 1.179)
ob_leafytree_004_proxy_055.scale = (1.335, 1.335, 1.927)
ob_leafytree_004_proxy_055.lineart.crease_threshold = 0.0
ob_leafytree_004_proxy_054.location = (-5.853, -0.4923, 0.0)
ob_leafytree_004_proxy_054.rotation_euler = (0.0612, -0.1174, -2.307)
ob_leafytree_004_proxy_054.scale = (1.335, 1.335, 1.927)
ob_leafytree_004_proxy_054.lineart.crease_threshold = 0.0
ob_leafytree_004_proxy_053.location = (-8.171, -3.028, 0.0)
ob_leafytree_004_proxy_053.rotation_euler = (-0.116, -0.06384, -0.7548)
ob_leafytree_004_proxy_053.scale = (1.175, 1.175, 1.697)
ob_leafytree_004_proxy_053.lineart.crease_threshold = 0.0
ob_leafytree_003_proxy_043.location = (-6.304, -4.514, 0.0)
ob_leafytree_003_proxy_043.rotation_euler = (-0.001132, -0.1323, -1.816)
ob_leafytree_003_proxy_043.scale = (1.335, 1.335, 1.927)
ob_leafytree_003_proxy_043.lineart.crease_threshold = 0.0
ob_cutgrass_proxy.location = (1.779, 8.473, -0.2145)
ob_cutgrass_proxy.scale = (1.772, 1.342, 0.2782)
ob_cutgrass_proxy.lineart.crease_threshold = 0.0
ob_leafytree_proxy_010.location = (16.82, -15.18, 0.0)
ob_leafytree_proxy_010.scale = (1.562, 1.562, 2.256)
ob_leafytree_proxy_010.lineart.crease_threshold = 0.0
ob_leafytree_proxy_009.location = (11.96, -12.5, 0.0)
ob_leafytree_proxy_009.scale = (1.562, 1.562, 2.256)
ob_leafytree_proxy_009.lineart.crease_threshold = 0.0
ob_leafytree_004_proxy_052.location = (15.99, -11.26, 0.0)
ob_leafytree_004_proxy_052.rotation_euler = (0.0, -0.0, 0.868)
ob_leafytree_004_proxy_052.scale = (1.175, 1.175, 1.697)
ob_leafytree_004_proxy_052.lineart.crease_threshold = 0.0
ob_leafytree_003_proxy_042.location = (13.59, -10.11, 0.0)
ob_leafytree_003_proxy_042.rotation_euler = (0.0, -0.0, 0.5167)
ob_leafytree_003_proxy_042.scale = (1.335, 1.335, 1.927)
ob_leafytree_003_proxy_042.lineart.crease_threshold = 0.0
ob_leafytree_003_proxy_041.location = (10.49, -10.26, 0.0)
ob_leafytree_003_proxy_041.rotation_euler = (0.0, 0.0, -1.78)
ob_leafytree_003_proxy_041.scale = (1.335, 1.335, 1.927)
ob_leafytree_003_proxy_041.lineart.crease_threshold = 0.0
ob_leafytree_004_proxy_051.location = (8.392, -9.148, 0.0)
ob_leafytree_004_proxy_051.rotation_euler = (0.0, -0.0, 0.6178)
ob_leafytree_004_proxy_051.scale = (1.335, 1.335, 1.927)
ob_leafytree_004_proxy_051.lineart.crease_threshold = 0.0
ob_leafytree_004_proxy_050.location = (14.52, -14.2, 0.0)
ob_leafytree_004_proxy_050.rotation_euler = (0.0, -0.0, 0.868)
ob_leafytree_004_proxy_050.scale = (1.175, 1.175, 1.697)
ob_leafytree_004_proxy_050.lineart.crease_threshold = 0.0
ob_leafytree_004_proxy_049.location = (17.97, -12.42, 0.0)
ob_leafytree_004_proxy_049.rotation_euler = (0.0, 0.0, -2.267)
ob_leafytree_004_proxy_049.scale = (1.335, 1.335, 1.927)
ob_leafytree_004_proxy_049.lineart.crease_threshold = 0.0
ob_leafytree_proxy_008.location = (18.94, -15.74, 0.0)
ob_leafytree_proxy_008.scale = (1.562, 1.562, 2.256)
ob_leafytree_proxy_008.lineart.crease_threshold = 0.0
ob_leafytree_001_proxy_001.location = (4.703, -8.932, 0.0)
ob_leafytree_001_proxy_001.rotation_euler = (9.082e-10, -0.1159, -1.565e-08)
ob_leafytree_001_proxy_001.scale = (1.562, 1.562, 2.256)
ob_leafytree_001_proxy_001.lineart.crease_threshold = 0.0
ob_leafytree_003_proxy_040.location = (-2.216, -0.8551, 0.0)
ob_leafytree_003_proxy_040.rotation_euler = (-0.001132, -0.1323, -1.816)
ob_leafytree_003_proxy_040.scale = (1.335, 1.335, 1.927)
ob_leafytree_003_proxy_040.lineart.crease_threshold = 0.0
ob_leafytree_003_proxy_038.location = (0.7565, -2.561, 0.0)
ob_leafytree_003_proxy_038.rotation_euler = (0.1018, 0.08467, 2.196)
ob_leafytree_003_proxy_038.scale = (1.335, 1.335, 1.927)
ob_leafytree_003_proxy_038.lineart.crease_threshold = 0.0
ob_leafytree_004_proxy_048.location = (3.98, -5.355, 0.0)
ob_leafytree_004_proxy_048.rotation_euler = (-0.06202, 0.1169, 0.828)
ob_leafytree_004_proxy_048.scale = (1.175, 1.175, 1.697)
ob_leafytree_004_proxy_048.lineart.crease_threshold = 0.0
ob_leafytree_004_proxy_047.location = (3.063, -1.897, 0.0)
ob_leafytree_004_proxy_047.rotation_euler = (-0.116, -0.06384, -0.7548)
ob_leafytree_004_proxy_047.scale = (1.175, 1.175, 1.697)
ob_leafytree_004_proxy_047.lineart.crease_threshold = 0.0
ob_leafytree_004_proxy_046.location = (-2.633, -3.475, 0.0)
ob_leafytree_004_proxy_046.rotation_euler = (0.0612, -0.1174, -2.307)
ob_leafytree_004_proxy_046.scale = (1.335, 1.335, 1.927)
ob_leafytree_004_proxy_046.lineart.crease_threshold = 0.0
ob_leafytree_proxy_006.location = (11.41, 13.86, 0.0)
ob_leafytree_proxy_006.scale = (1.335, 1.335, 1.927)
ob_leafytree_proxy_006.lineart.crease_threshold = 0.0
ob_leafytree_proxy_005.location = (4.332, 17.69, 0.0)
ob_leafytree_proxy_005.scale = (1.335, 1.335, 1.927)
ob_leafytree_proxy_005.lineart.crease_threshold = 0.0
ob_leafytree_proxy_002.location = (-13.12, -10.71, 0.0)
ob_leafytree_proxy_002.scale = (1.335, 1.335, 1.927)
ob_leafytree_proxy_002.lineart.crease_threshold = 0.0
ob_leafytree_proxy_001.location = (-5.837, -14.06, 0.0)
ob_leafytree_proxy_001.scale = (1.335, 1.335, 1.927)
ob_leafytree_proxy_001.lineart.crease_threshold = 0.0
ob_leafytree_003_proxy_035.location = (-5.356, -17.04, 0.0)
ob_leafytree_003_proxy_035.rotation_euler = (0.0, 0.0, -1.069)
ob_leafytree_003_proxy_035.scale = (1.335, 1.335, 1.927)
ob_leafytree_003_proxy_035.lineart.crease_threshold = 0.0
ob_leafytree_004_proxy_041.location = (-10.15, -11.62, 0.0)
ob_leafytree_004_proxy_041.rotation_euler = (0.0, -0.0, -0.7221)
ob_leafytree_004_proxy_041.scale = (1.335, 1.335, 1.927)
ob_leafytree_004_proxy_041.lineart.crease_threshold = 0.0
ob_leafytree_004_proxy_040.location = (-8.539, -15.32, 0.0)
ob_leafytree_004_proxy_040.rotation_euler = (0.0, -0.0, 0.868)
ob_leafytree_004_proxy_040.scale = (1.335, 1.335, 1.927)
ob_leafytree_004_proxy_040.lineart.crease_threshold = 0.0
ob_leafytree_003_proxy_034.location = (-11.98, -12.9, 0.0)
ob_leafytree_003_proxy_034.rotation_euler = (0.0, -0.0, 2.228)
ob_leafytree_003_proxy_034.scale = (1.335, 1.335, 1.927)
ob_leafytree_003_proxy_034.lineart.crease_threshold = 0.0
ob_leafytree_003_proxy_033.location = (-7.071, -11.65, 0.0)
ob_leafytree_003_proxy_033.rotation_euler = (0.0, -0.0, 1.122)
ob_leafytree_003_proxy_033.scale = (1.335, 1.335, 1.927)
ob_leafytree_003_proxy_033.lineart.crease_threshold = 0.0
ob_leafytree_003_proxy_032.location = (9.053, -20.57, 0.0)
ob_leafytree_003_proxy_032.rotation_euler = (0.0, 0.0, -1.069)
ob_leafytree_003_proxy_032.scale = (1.175, 1.175, 1.697)
ob_leafytree_003_proxy_032.lineart.crease_threshold = 0.0
ob_leafytree_003_proxy_031.location = (-0.3882, -18.24, 0.0)
ob_leafytree_003_proxy_031.rotation_euler = (0.0, 0.0, -1.78)
ob_leafytree_003_proxy_031.scale = (1.335, 1.335, 1.927)
ob_leafytree_003_proxy_031.lineart.crease_threshold = 0.0
ob_leafytree_003_proxy_030.location = (4.522, -18.48, 0.0)
ob_leafytree_003_proxy_030.rotation_euler = (0.0, -0.0, 1.122)
ob_leafytree_003_proxy_030.scale = (1.335, 1.335, 1.927)
ob_leafytree_003_proxy_030.lineart.crease_threshold = 0.0
ob_leafytree_003_proxy_029.location = (0.4544, -20.34, 0.0)
ob_leafytree_003_proxy_029.rotation_euler = (0.0, -0.0, 2.228)
ob_leafytree_003_proxy_029.scale = (1.175, 1.175, 1.697)
ob_leafytree_003_proxy_029.lineart.crease_threshold = 0.0
ob_leafytree_004_proxy_039.location = (7.093, -21.24, 0.0)
ob_leafytree_004_proxy_039.rotation_euler = (0.0, -0.0, 1.774)
ob_leafytree_004_proxy_039.scale = (1.335, 1.335, 1.927)
ob_leafytree_004_proxy_039.lineart.crease_threshold = 0.0
ob_leafytree_004_proxy_038.location = (7.431, -18.6, 0.0)
ob_leafytree_004_proxy_038.rotation_euler = (0.0, -0.0, 0.9309)
ob_leafytree_004_proxy_038.scale = (1.335, 1.335, 1.927)
ob_leafytree_004_proxy_038.lineart.crease_threshold = 0.0
ob_leafytree_004_proxy_037.location = (3.595, -22.04, 0.0)
ob_leafytree_004_proxy_037.rotation_euler = (0.0, -0.0, 0.868)
ob_leafytree_004_proxy_037.scale = (1.335, 1.335, 1.927)
ob_leafytree_004_proxy_037.lineart.crease_threshold = 0.0
ob_leafytree_004_proxy_036.location = (1.622, -18.57, 0.0)
ob_leafytree_004_proxy_036.rotation_euler = (0.0, -0.0, -0.7221)
ob_leafytree_004_proxy_036.scale = (1.175, 1.175, 1.697)
ob_leafytree_004_proxy_036.lineart.crease_threshold = 0.0
ob_leafytree_004_proxy_035.location = (-3.787, -19.97, 0.0)
ob_leafytree_004_proxy_035.rotation_euler = (0.0, 0.0, -2.267)
ob_leafytree_004_proxy_035.scale = (1.335, 1.335, 1.927)
ob_leafytree_004_proxy_035.lineart.crease_threshold = 0.0
ob_leafytree_004_proxy_034.location = (7.108, -14.74, 0.0)
ob_leafytree_004_proxy_034.rotation_euler = (0.0, 0.0, -2.267)
ob_leafytree_004_proxy_034.scale = (1.335, 1.335, 1.927)
ob_leafytree_004_proxy_034.lineart.crease_threshold = 0.0
ob_leafytree_004_proxy_033.location = (19.55, -19.58, 0.0)
ob_leafytree_004_proxy_033.rotation_euler = (0.0, -0.0, -0.7221)
ob_leafytree_004_proxy_033.scale = (1.335, 1.335, 1.927)
ob_leafytree_004_proxy_033.lineart.crease_threshold = 0.0
ob_leafytree_004_proxy_032.location = (4.381, -15.59, 0.0)
ob_leafytree_004_proxy_032.rotation_euler = (0.0, -0.0, 0.868)
ob_leafytree_004_proxy_032.scale = (1.175, 1.175, 1.697)
ob_leafytree_004_proxy_032.lineart.crease_threshold = 0.0
ob_leafytree_004_proxy_031.location = (15.87, -19.62, 0.0)
ob_leafytree_004_proxy_031.rotation_euler = (0.0, -0.0, 0.9309)
ob_leafytree_004_proxy_031.scale = (1.175, 1.175, 1.697)
ob_leafytree_004_proxy_031.lineart.crease_threshold = 0.0
ob_leafytree_004_proxy_030.location = (12.34, -18.88, 0.0)
ob_leafytree_004_proxy_030.rotation_euler = (0.0, -0.0, 1.774)
ob_leafytree_004_proxy_030.scale = (1.335, 1.335, 1.927)
ob_leafytree_004_proxy_030.lineart.crease_threshold = 0.0
ob_leafytree_003_proxy_028.location = (-2.381, -17.0, 0.0)
ob_leafytree_003_proxy_028.rotation_euler = (0.0, -0.0, 2.228)
ob_leafytree_003_proxy_028.scale = (1.335, 1.335, 1.927)
ob_leafytree_003_proxy_028.lineart.crease_threshold = 0.0
ob_leafytree_003_proxy_027.location = (21.17, -14.87, 0.0)
ob_leafytree_003_proxy_027.rotation_euler = (0.0, -0.0, 1.122)
ob_leafytree_003_proxy_027.scale = (1.335, 1.335, 1.927)
ob_leafytree_003_proxy_027.lineart.crease_threshold = 0.0
ob_leafytree_003_proxy_026.location = (6.379, -11.64, 0.0)
ob_leafytree_003_proxy_026.rotation_euler = (0.0, 0.0, -1.78)
ob_leafytree_003_proxy_026.scale = (1.335, 1.335, 1.927)
ob_leafytree_003_proxy_026.lineart.crease_threshold = 0.0
ob_leafytree_003_proxy_025.location = (10.86, -15.96, 0.0)
ob_leafytree_003_proxy_025.rotation_euler = (0.0, 0.0, -1.069)
ob_leafytree_003_proxy_025.scale = (1.335, 1.335, 1.927)
ob_leafytree_003_proxy_025.lineart.crease_threshold = 0.0
ob_leafytree_002_proxy_001.location = (7.603, -3.274, 0.0)
ob_leafytree_002_proxy_001.scale = (1.849, 1.849, 2.671)
ob_leafytree_002_proxy_001.lineart.crease_threshold = 0.0
ob_cylinder.location = (0.0, 0.0, -0.08657)
ob_cylinder.lineart.crease_threshold = 0.0
ob_leafytree_003_proxy_024.location = (17.51, 10.45, 0.0)
ob_leafytree_003_proxy_024.rotation_euler = (0.0, -0.0, -1.662)
ob_leafytree_003_proxy_024.scale = (1.335, 1.335, 1.927)
ob_leafytree_003_proxy_024.lineart.crease_threshold = 0.0
ob_leafytree_003_proxy_023.location = (13.12, 20.49, 0.0)
ob_leafytree_003_proxy_023.rotation_euler = (0.0, -0.0, -2.373)
ob_leafytree_003_proxy_023.scale = (1.335, 1.335, 1.927)
ob_leafytree_003_proxy_023.lineart.crease_threshold = 0.0
ob_leafytree_003_proxy_022.location = (17.55, 18.18, 0.0)
ob_leafytree_003_proxy_022.rotation_euler = (0.0, 0.0, 0.5292)
ob_leafytree_003_proxy_022.scale = (1.335, 1.335, 1.927)
ob_leafytree_003_proxy_022.lineart.crease_threshold = 0.0
ob_leafytree_003_proxy_021.location = (16.98, 16.22, 0.0)
ob_leafytree_003_proxy_021.rotation_euler = (0.0, -0.0, 1.635)
ob_leafytree_003_proxy_021.scale = (1.175, 1.175, 1.697)
ob_leafytree_003_proxy_021.lineart.crease_threshold = 0.0
ob_leafytree_004_proxy_029.location = (19.05, 12.98, 0.0)
ob_leafytree_004_proxy_029.rotation_euler = (0.0, 0.0, 1.181)
ob_leafytree_004_proxy_029.scale = (1.335, 1.335, 1.927)
ob_leafytree_004_proxy_029.lineart.crease_threshold = 0.0
ob_leafytree_004_proxy_028.location = (19.3, 14.79, 0.0)
ob_leafytree_004_proxy_028.rotation_euler = (0.0, 0.0, 0.3378)
ob_leafytree_004_proxy_028.scale = (1.335, 1.335, 1.927)
ob_leafytree_004_proxy_028.lineart.crease_threshold = 0.0
ob_leafytree_004_proxy_027.location = (11.37, 19.8, 0.0)
ob_leafytree_004_proxy_027.rotation_euler = (0.0, 0.0, 0.2749)
ob_leafytree_004_proxy_027.scale = (1.335, 1.335, 1.927)
ob_leafytree_004_proxy_027.lineart.crease_threshold = 0.0
ob_leafytree_004_proxy_026.location = (18.86, 17.73, 0.0)
ob_leafytree_004_proxy_026.rotation_euler = (0.0, -0.0, -1.315)
ob_leafytree_004_proxy_026.scale = (1.335, 1.335, 1.927)
ob_leafytree_004_proxy_026.lineart.crease_threshold = 0.0
ob_leafytree_004_proxy_025.location = (14.28, 19.18, 0.0)
ob_leafytree_004_proxy_025.rotation_euler = (0.0, -0.0, -2.86)
ob_leafytree_004_proxy_025.scale = (1.335, 1.335, 1.927)
ob_leafytree_004_proxy_025.lineart.crease_threshold = 0.0
ob_leafytree_003_proxy_020.location = (-13.3, 15.03, 0.0)
ob_leafytree_003_proxy_020.rotation_euler = (0.0, 0.0, -3.671)
ob_leafytree_003_proxy_020.scale = (1.175, 1.175, 1.697)
ob_leafytree_003_proxy_020.lineart.crease_threshold = 0.0
ob_leafytree_003_proxy_018.location = (-9.977, 16.78, 0.0)
ob_leafytree_003_proxy_018.rotation_euler = (0.0, -0.0, -1.48)
ob_leafytree_003_proxy_018.scale = (1.335, 1.335, 1.927)
ob_leafytree_003_proxy_018.lineart.crease_threshold = 0.0
ob_leafytree_003_proxy_017.location = (-7.164, 18.44, 0.0)
ob_leafytree_003_proxy_017.rotation_euler = (0.0, -0.0, -0.3736)
ob_leafytree_003_proxy_017.scale = (1.335, 1.335, 1.927)
ob_leafytree_003_proxy_017.lineart.crease_threshold = 0.0
ob_leafytree_004_proxy_024.location = (-11.94, 16.39, 0.0)
ob_leafytree_004_proxy_024.rotation_euler = (0.0, -0.0, -0.828)
ob_leafytree_004_proxy_024.scale = (1.335, 1.335, 1.927)
ob_leafytree_004_proxy_024.lineart.crease_threshold = 0.0
ob_leafytree_004_proxy_023.location = (-10.27, 14.74, 0.0)
ob_leafytree_004_proxy_023.rotation_euler = (0.0, -0.0, -1.671)
ob_leafytree_004_proxy_023.scale = (1.175, 1.175, 1.697)
ob_leafytree_004_proxy_023.lineart.crease_threshold = 0.0
ob_leafytree_004_proxy_022.location = (-10.42, 19.36, 0.0)
ob_leafytree_004_proxy_022.rotation_euler = (0.0, -0.0, -1.734)
ob_leafytree_004_proxy_022.scale = (1.335, 1.335, 1.927)
ob_leafytree_004_proxy_022.lineart.crease_threshold = 0.0
ob_leafytree_004_proxy_021.location = (-7.284, 16.81, 0.0)
ob_leafytree_004_proxy_021.rotation_euler = (0.0, -0.0, -3.324)
ob_leafytree_004_proxy_021.scale = (1.175, 1.175, 1.697)
ob_leafytree_004_proxy_021.lineart.crease_threshold = 0.0
ob_leafytree_004_proxy_019.location = (7.054, 17.67, 0.0)
ob_leafytree_004_proxy_019.rotation_euler = (0.0, -0.0, -2.86)
ob_leafytree_004_proxy_019.scale = (1.335, 1.335, 1.927)
ob_leafytree_004_proxy_019.lineart.crease_threshold = 0.0
ob_leafytree_004_proxy_018.location = (10.91, 15.85, 0.0)
ob_leafytree_004_proxy_018.rotation_euler = (0.0, -0.0, -1.315)
ob_leafytree_004_proxy_018.scale = (1.175, 1.175, 1.697)
ob_leafytree_004_proxy_018.lineart.crease_threshold = 0.0
ob_leafytree_004_proxy_017.location = (9.638, 12.36, 0.0)
ob_leafytree_004_proxy_017.rotation_euler = (0.0, 0.0, 0.2749)
ob_leafytree_004_proxy_017.scale = (1.335, 1.335, 1.927)
ob_leafytree_004_proxy_017.lineart.crease_threshold = 0.0
ob_leafytree_004_proxy_016.location = (13.96, 14.21, 0.0)
ob_leafytree_004_proxy_016.rotation_euler = (0.0, 0.0, 0.3378)
ob_leafytree_004_proxy_016.scale = (1.335, 1.335, 1.927)
ob_leafytree_004_proxy_016.lineart.crease_threshold = 0.0
ob_leafytree_004_proxy_015.location = (12.84, 12.19, 0.0)
ob_leafytree_004_proxy_015.rotation_euler = (0.0, 0.0, 1.181)
ob_leafytree_004_proxy_015.scale = (1.175, 1.175, 1.697)
ob_leafytree_004_proxy_015.lineart.crease_threshold = 0.0
ob_leafytree_003_proxy_016.location = (8.963, 15.29, 0.0)
ob_leafytree_003_proxy_016.rotation_euler = (0.0, -0.0, 1.635)
ob_leafytree_003_proxy_016.scale = (1.335, 1.335, 1.927)
ob_leafytree_003_proxy_016.lineart.crease_threshold = 0.0
ob_leafytree_003_proxy_015.location = (21.3, 16.52, 0.0)
ob_leafytree_003_proxy_015.rotation_euler = (0.0, 0.0, 0.5292)
ob_leafytree_003_proxy_015.scale = (1.335, 1.335, 1.927)
ob_leafytree_003_proxy_015.lineart.crease_threshold = 0.0
ob_leafytree_003_proxy_014.location = (9.369, 16.96, 0.0)
ob_leafytree_003_proxy_014.rotation_euler = (0.0, -0.0, -2.373)
ob_leafytree_003_proxy_014.scale = (1.335, 1.335, 1.927)
ob_leafytree_003_proxy_014.lineart.crease_threshold = 0.0
ob_leafytree_003_proxy_013.location = (14.26, 11.68, 0.0)
ob_leafytree_003_proxy_013.rotation_euler = (0.0, -0.0, -1.662)
ob_leafytree_003_proxy_013.scale = (1.335, 1.335, 1.927)
ob_leafytree_003_proxy_013.lineart.crease_threshold = 0.0
ob_leafytree_003_proxy_012.location = (12.23, -2.323, 0.0)
ob_leafytree_003_proxy_012.rotation_euler = (0.0, -0.0, 1.517)
ob_leafytree_003_proxy_012.scale = (1.335, 1.335, 1.927)
ob_leafytree_003_proxy_012.lineart.crease_threshold = 0.0
ob_leafytree_003_proxy_011.location = (17.2, -7.425, 0.0)
ob_leafytree_003_proxy_011.rotation_euler = (0.0, 0.0, 0.8067)
ob_leafytree_003_proxy_011.scale = (1.335, 1.335, 1.927)
ob_leafytree_003_proxy_011.lineart.crease_threshold = 0.0
ob_leafytree_003_proxy_010.location = (14.47, -2.255, 0.0)
ob_leafytree_003_proxy_010.rotation_euler = (0.0, -0.0, 3.709)
ob_leafytree_003_proxy_010.scale = (1.175, 1.175, 1.697)
ob_leafytree_003_proxy_010.lineart.crease_threshold = 0.0
ob_leafytree_003_proxy_009.location = (19.72, -5.198, 0.0)
ob_leafytree_003_proxy_009.rotation_euler = (0.0, -0.0, 4.815)
ob_leafytree_003_proxy_009.scale = (1.335, 1.335, 1.927)
ob_leafytree_003_proxy_009.lineart.crease_threshold = 0.0
ob_leafytree_004_proxy_014.location = (12.89, 0.4345, 0.0)
ob_leafytree_004_proxy_014.rotation_euler = (0.0, -0.0, 4.36)
ob_leafytree_004_proxy_014.scale = (1.335, 1.335, 1.927)
ob_leafytree_004_proxy_014.lineart.crease_threshold = 0.0
ob_leafytree_004_proxy_013.location = (13.39, -4.857, 0.0)
ob_leafytree_004_proxy_013.rotation_euler = (0.0, -0.0, 3.517)
ob_leafytree_004_proxy_013.scale = (1.175, 1.175, 1.697)
ob_leafytree_004_proxy_013.lineart.crease_threshold = 0.0
ob_leafytree_004_proxy_012.location = (17.62, -0.7051, 0.0)
ob_leafytree_004_proxy_012.rotation_euler = (0.0, -0.0, 3.454)
ob_leafytree_004_proxy_012.scale = (1.335, 1.335, 1.927)
ob_leafytree_004_proxy_012.lineart.crease_threshold = 0.0
ob_leafytree_004_proxy_011.location = (17.52, -4.038, 0.0)
ob_leafytree_004_proxy_011.rotation_euler = (0.0, -0.0, 1.864)
ob_leafytree_004_proxy_011.scale = (1.335, 1.335, 1.927)
ob_leafytree_004_proxy_011.lineart.crease_threshold = 0.0
ob_leafytree_004_proxy_010.location = (19.99, -8.613, 0.0)
ob_leafytree_004_proxy_010.rotation_euler = (0.0, 0.0, 0.3197)
ob_leafytree_004_proxy_010.scale = (1.175, 1.175, 1.697)
ob_leafytree_004_proxy_010.lineart.crease_threshold = 0.0
ob_leafytree_004_proxy_009.location = (-5.672, -6.684, 0.0)
ob_leafytree_004_proxy_009.rotation_euler = (0.0, 0.0, -2.58)
ob_leafytree_004_proxy_009.scale = (1.335, 1.335, 1.927)
ob_leafytree_004_proxy_009.lineart.crease_threshold = 0.0
ob_leafytree_004_proxy_008.location = (1.261, -7.813, 0.0)
ob_leafytree_004_proxy_008.rotation_euler = (0.0, -0.0, -1.035)
ob_leafytree_004_proxy_008.scale = (1.175, 1.175, 1.697)
ob_leafytree_004_proxy_008.lineart.crease_threshold = 0.0
ob_leafytree_004_proxy_007.location = (-1.875, -12.74, 0.0)
ob_leafytree_004_proxy_007.rotation_euler = (0.0, -0.0, 0.555)
ob_leafytree_004_proxy_007.scale = (1.175, 1.175, 1.697)
ob_leafytree_004_proxy_007.lineart.crease_threshold = 0.0
ob_leafytree_004_proxy_006.location = (2.212, -10.84, 0.0)
ob_leafytree_004_proxy_006.rotation_euler = (0.0, -0.0, 0.6178)
ob_leafytree_004_proxy_006.scale = (1.335, 1.335, 1.927)
ob_leafytree_004_proxy_006.lineart.crease_threshold = 0.0
ob_leafytree_004_proxy_005.location = (1.54, -13.96, 0.0)
ob_leafytree_004_proxy_005.rotation_euler = (0.0, -0.0, 1.461)
ob_leafytree_004_proxy_005.scale = (1.335, 1.335, 1.927)
ob_leafytree_004_proxy_005.lineart.crease_threshold = 0.0
ob_leafytree_003_proxy_008.location = (-3.808, -9.349, 0.0)
ob_leafytree_003_proxy_008.rotation_euler = (0.0, -0.0, 1.915)
ob_leafytree_003_proxy_008.scale = (1.335, 1.335, 1.927)
ob_leafytree_003_proxy_008.lineart.crease_threshold = 0.0
ob_leafytree_003_proxy_007.location = (-0.5873, -10.24, 0.0)
ob_leafytree_003_proxy_007.rotation_euler = (0.0, -0.0, 0.8093)
ob_leafytree_003_proxy_007.scale = (1.335, 1.335, 1.927)
ob_leafytree_003_proxy_007.lineart.crease_threshold = 0.0
ob_leafytree_003_proxy_006.location = (-0.2641, -5.844, 0.0)
ob_leafytree_003_proxy_006.rotation_euler = (0.0, 0.0, -2.093)
ob_leafytree_003_proxy_006.scale = (1.335, 1.335, 1.927)
ob_leafytree_003_proxy_006.lineart.crease_threshold = 0.0
ob_leafytree_003_proxy_005.location = (4.116, -12.79, 0.0)
ob_leafytree_003_proxy_005.rotation_euler = (0.0, -0.0, -1.382)
ob_leafytree_003_proxy_005.scale = (1.335, 1.335, 1.927)
ob_leafytree_003_proxy_005.lineart.crease_threshold = 0.0
ob_leafytree_003_proxy_004.location = (-8.965, -8.589, 0.0)
ob_leafytree_003_proxy_004.rotation_euler = (0.0, -0.0, -1.51)
ob_leafytree_003_proxy_004.scale = (1.335, 1.335, 1.927)
ob_leafytree_003_proxy_004.lineart.crease_threshold = 0.0
ob_leafytree_003_proxy_003.location = (-15.69, -2.796, 0.0)
ob_leafytree_003_proxy_003.rotation_euler = (0.0, -0.0, -2.22)
ob_leafytree_003_proxy_003.scale = (1.335, 1.335, 1.927)
ob_leafytree_003_proxy_003.lineart.crease_threshold = 0.0
ob_leafytree_003_proxy_002.location = (-13.34, -6.701, 0.0)
ob_leafytree_003_proxy_002.rotation_euler = (0.0, -0.0, 0.6821)
ob_leafytree_003_proxy_002.scale = (1.175, 1.175, 1.697)
ob_leafytree_003_proxy_002.lineart.crease_threshold = 0.0
ob_leafytree_003_proxy_001.location = (-16.04, -5.073, 0.0)
ob_leafytree_003_proxy_001.rotation_euler = (0.0, -0.0, 1.788)
ob_leafytree_003_proxy_001.scale = (1.175, 1.175, 1.697)
ob_leafytree_003_proxy_001.lineart.crease_threshold = 0.0
ob_leafytree_004_proxy_004.location = (-11.23, -8.387, 0.0)
ob_leafytree_004_proxy_004.rotation_euler = (0.0, -0.0, 1.334)
ob_leafytree_004_proxy_004.scale = (1.175, 1.175, 1.697)
ob_leafytree_004_proxy_004.lineart.crease_threshold = 0.0
ob_leafytree_004_proxy_003.location = (-9.878, -5.951, 0.0)
ob_leafytree_004_proxy_003.rotation_euler = (0.0, -0.0, 0.4906)
ob_leafytree_004_proxy_003.scale = (1.335, 1.335, 1.927)
ob_leafytree_004_proxy_003.lineart.crease_threshold = 0.0
ob_leafytree_004_proxy_002.location = (-15.21, -9.091, 0.0)
ob_leafytree_004_proxy_002.rotation_euler = (0.0, -0.0, 0.4278)
ob_leafytree_004_proxy_002.scale = (1.335, 1.335, 1.927)
ob_leafytree_004_proxy_002.lineart.crease_threshold = 0.0
ob_leafytree_004_proxy_001.location = (-13.91, -4.097, 0.0)
ob_leafytree_004_proxy_001.rotation_euler = (0.0, -0.0, -1.162)
ob_leafytree_004_proxy_001.scale = (1.335, 1.335, 1.927)
ob_leafytree_004_proxy_001.lineart.crease_threshold = 0.0
ob_leafytree_004_proxy.location = (-18.44, -1.51, 0.0)
ob_leafytree_004_proxy.rotation_euler = (0.0, -0.0, -2.707)
ob_leafytree_004_proxy.scale = (1.335, 1.335, 1.927)
ob_leafytree_004_proxy.lineart.crease_threshold = 0.0
ob_path.location = (-11.49, 20.97, -0.06065)
ob_path.lineart.crease_threshold = 0.0
_m = ob_path.modifiers.new('Solidify', 'SOLIDIFY')
_m.thickness = 1.3
_m.offset = 0.0
_m.use_even_offset = True
_m.nonmanifold_thickness_mode = 'FIXED'
_m.nonmanifold_merge_threshold = 0.0003
ob_road_001.location = (-24.96, -7.921, 0.03798)
ob_road_001.hide_viewport = True
ob_road_001.lineart.crease_threshold = 0.0
ob_road.location = (-16.54, 0.0, 0.03663)
ob_road.hide_viewport = True
ob_road.lineart.crease_threshold = 0.0
ob_thickgrassformat.location = (0.0, 0.0, 0.0)
ob_exit_n_l.location = (0.0, 0.0, 0.0)
ob_exit_s_r.location = (0.0, 0.0, 0.0)
ob_exit_w_l.location = (0.0, 0.0, 0.0)
ob_treefir_002_proxy.location = (1.46, -0.7949, 0.3049)
ob_treefir_002_proxy.scale = (0.2793, 0.2793, 0.2793)
ob_treefir_002_proxy.lineart.crease_threshold = 0.0
ob_treefir_003_proxy.location = (0.942, -0.7949, 0.26)
ob_treefir_003_proxy.scale = (0.2793, 0.2793, 0.2793)
ob_treefir_003_proxy.lineart.crease_threshold = 0.0
ob_treefir_004_proxy.location = (0.4445, -0.7949, 0.2765)
ob_treefir_004_proxy.scale = (0.2793, 0.2793, 0.2793)
ob_treefir_004_proxy.lineart.crease_threshold = 0.0
ob_darkfirgroup_proxy.location = (0.6288, -2.202, 0.3049)
ob_darkfirgroup_proxy.rotation_euler = (0.0, -0.0, 0.3658)
ob_darkfirgroup_proxy.scale = (0.2793, 0.2793, 0.2793)
ob_darkfirgroup_proxy.lineart.crease_threshold = 0.0
ob_darkfirgroup_001_proxy.location = (-0.3737, -2.257, 0.196)
ob_darkfirgroup_001_proxy.rotation_euler = (0.0, -0.0, -1.82)
ob_darkfirgroup_001_proxy.scale = (0.2087, 0.2087, 0.2087)
ob_darkfirgroup_001_proxy.lineart.crease_threshold = 0.0
ob_darkfirgroup_002_proxy.location = (-1.411, -2.364, 0.3049)
ob_darkfirgroup_002_proxy.rotation_euler = (0.0, -0.0, 0.4558)
ob_darkfirgroup_002_proxy.scale = (0.2793, 0.2793, 0.2793)
ob_darkfirgroup_002_proxy.lineart.crease_threshold = 0.0
ob_treefir_001.location = (0.0, 0.0, 0.0)

# ---- collection membership
col_collection_1.objects.link(ob_bush_proxy_003)
col_collection_1.objects.link(ob_leafytree_004_proxy_020)
col_collection_1.objects.link(ob_leafytree_proxy_003)
col_collection_1.objects.link(ob_leafytree_proxy_000)
col_collection_1.objects.link(ob_nurbspath_001)
col_collection_1.objects.link(ob_nurbspath)
col_collection_1.objects.link(ob_bush_001_proxy_002)
col_collection_1.objects.link(ob_bush_proxy_002)
col_collection_1.objects.link(ob_leafytree_003_proxy_056)
col_collection_1.objects.link(ob_bush_proxy_001)
col_collection_1.objects.link(ob_bush_001_proxy_001)
col_collection_1.objects.link(ob_bush_001_proxy)
col_collection_1.objects.link(ob_bush_proxy)
col_collection_1.objects.link(ob_leafytree_003_proxy_055)
col_collection_1.objects.link(ob_leafytree_004_proxy_073)
col_collection_1.objects.link(ob_leafytree_004_proxy_072)
col_collection_1.objects.link(ob_leafytree_003_proxy_054)
col_collection_1.objects.link(ob_leafytree_004_proxy_071)
col_collection_1.objects.link(ob_rock_proxy_002)
col_collection_1.objects.link(ob_rock_001_proxy_002)
col_collection_1.objects.link(ob_leafytree_proxy_016)
col_collection_1.objects.link(ob_leafytree_004_proxy_070)
col_collection_1.objects.link(ob_leafytree_004_proxy_069)
col_collection_1.objects.link(ob_leafytree_001_proxy_002)
col_collection_1.objects.link(ob_leafytree_004_proxy_068)
col_collection_1.objects.link(ob_leafytree_003_proxy_039)
col_collection_1.objects.link(ob_leafytree_proxy_014)
col_collection_1.objects.link(ob_cargreen_proxy_001)
col_collection_1.objects.link(ob_carred_proxy)
col_collection_1.objects.link(ob_cargreen_proxy)
col_collection_1.objects.link(ob_carblue_proxy)
col_collection_1.objects.link(ob_picknick_proxy)
col_collection_1.objects.link(ob_rock_001_proxy_001)
col_collection_1.objects.link(ob_rock_proxy_001)
col_collection_1.objects.link(ob_leafytree_004_proxy_067)
col_collection_1.objects.link(ob_leafytree_004_proxy_066)
col_collection_1.objects.link(ob_leafytree_003_proxy_053)
col_collection_1.objects.link(ob_leafytree_003_proxy_052)
col_collection_1.objects.link(ob_leafytree_003_proxy_051)
col_collection_1.objects.link(ob_leafytree_004_proxy_065)
col_collection_1.objects.link(ob_leafytree_proxy_013)
col_collection_1.objects.link(ob_leafytree_004_proxy_064)
col_collection_1.objects.link(ob_leafytree_004_proxy_063)
col_collection_1.objects.link(ob_leafytree_003_proxy_050)
col_collection_1.objects.link(ob_leafytree_proxy_012)
col_collection_1.objects.link(ob_leafytree_004_proxy_062)
col_collection_1.objects.link(ob_leafytree_003_proxy_049)
col_collection_1.objects.link(ob_leafytree_004_proxy_061)
col_collection_1.objects.link(ob_leafytree_003_proxy_048)
col_collection_1.objects.link(ob_leafytree_004_proxy_060)
col_collection_1.objects.link(ob_leafytree_004_proxy_059)
col_collection_1.objects.link(ob_leafytree_004_proxy_058)
col_collection_1.objects.link(ob_leafytree_004_proxy_057)
col_collection_1.objects.link(ob_leafytree_003_proxy_047)
col_collection_1.objects.link(ob_plane)
col_collection_1.objects.link(ob_leafytree_proxy_011)
col_collection_1.objects.link(ob_leafytree_004_proxy_056)
col_collection_1.objects.link(ob_leafytree_003_proxy_045)
col_collection_1.objects.link(ob_leafytree_003_proxy_044)
col_collection_1.objects.link(ob_leafytree_004_proxy_055)
col_collection_1.objects.link(ob_leafytree_004_proxy_054)
col_collection_1.objects.link(ob_leafytree_004_proxy_053)
col_collection_1.objects.link(ob_leafytree_003_proxy_043)
col_collection_1.objects.link(ob_cutgrass_proxy)
col_collection_1.objects.link(ob_leafytree_proxy_010)
col_collection_1.objects.link(ob_leafytree_proxy_009)
col_collection_1.objects.link(ob_leafytree_004_proxy_052)
col_collection_1.objects.link(ob_leafytree_003_proxy_042)
col_collection_1.objects.link(ob_leafytree_003_proxy_041)
col_collection_1.objects.link(ob_leafytree_004_proxy_051)
col_collection_1.objects.link(ob_leafytree_004_proxy_050)
col_collection_1.objects.link(ob_leafytree_004_proxy_049)
col_collection_1.objects.link(ob_leafytree_proxy_008)
col_collection_1.objects.link(ob_leafytree_001_proxy_001)
col_collection_1.objects.link(ob_leafytree_003_proxy_040)
col_collection_1.objects.link(ob_leafytree_003_proxy_038)
col_collection_1.objects.link(ob_leafytree_004_proxy_048)
col_collection_1.objects.link(ob_leafytree_004_proxy_047)
col_collection_1.objects.link(ob_leafytree_004_proxy_046)
col_collection_1.objects.link(ob_leafytree_proxy_006)
col_collection_1.objects.link(ob_leafytree_proxy_005)
col_collection_1.objects.link(ob_leafytree_proxy_002)
col_collection_1.objects.link(ob_leafytree_proxy_001)
col_collection_1.objects.link(ob_leafytree_003_proxy_035)
col_collection_1.objects.link(ob_leafytree_004_proxy_041)
col_collection_1.objects.link(ob_leafytree_004_proxy_040)
col_collection_1.objects.link(ob_leafytree_003_proxy_034)
col_collection_1.objects.link(ob_leafytree_003_proxy_033)
col_collection_1.objects.link(ob_leafytree_003_proxy_032)
col_collection_1.objects.link(ob_leafytree_003_proxy_031)
col_collection_1.objects.link(ob_leafytree_003_proxy_030)
col_collection_1.objects.link(ob_leafytree_003_proxy_029)
col_collection_1.objects.link(ob_leafytree_004_proxy_039)
col_collection_1.objects.link(ob_leafytree_004_proxy_038)
col_collection_1.objects.link(ob_leafytree_004_proxy_037)
col_collection_1.objects.link(ob_leafytree_004_proxy_036)
col_collection_1.objects.link(ob_leafytree_004_proxy_035)
col_collection_1.objects.link(ob_leafytree_004_proxy_034)
col_collection_1.objects.link(ob_leafytree_004_proxy_033)
col_collection_1.objects.link(ob_leafytree_004_proxy_032)
col_collection_1.objects.link(ob_leafytree_004_proxy_031)
col_collection_1.objects.link(ob_leafytree_004_proxy_030)
col_collection_1.objects.link(ob_leafytree_003_proxy_028)
col_collection_1.objects.link(ob_leafytree_003_proxy_027)
col_collection_1.objects.link(ob_leafytree_003_proxy_026)
col_collection_1.objects.link(ob_leafytree_003_proxy_025)
col_collection_1.objects.link(ob_leafytree_002_proxy_001)
col_collection_1.objects.link(ob_cylinder)
col_collection_1.objects.link(ob_leafytree_003_proxy_024)
col_collection_1.objects.link(ob_leafytree_003_proxy_023)
col_collection_1.objects.link(ob_leafytree_003_proxy_022)
col_collection_1.objects.link(ob_leafytree_003_proxy_021)
col_collection_1.objects.link(ob_leafytree_004_proxy_029)
col_collection_1.objects.link(ob_leafytree_004_proxy_028)
col_collection_1.objects.link(ob_leafytree_004_proxy_027)
col_collection_1.objects.link(ob_leafytree_004_proxy_026)
col_collection_1.objects.link(ob_leafytree_004_proxy_025)
col_collection_1.objects.link(ob_leafytree_003_proxy_020)
col_collection_1.objects.link(ob_leafytree_003_proxy_018)
col_collection_1.objects.link(ob_leafytree_003_proxy_017)
col_collection_1.objects.link(ob_leafytree_004_proxy_024)
col_collection_1.objects.link(ob_leafytree_004_proxy_023)
col_collection_1.objects.link(ob_leafytree_004_proxy_022)
col_collection_1.objects.link(ob_leafytree_004_proxy_021)
col_collection_1.objects.link(ob_leafytree_004_proxy_019)
col_collection_1.objects.link(ob_leafytree_004_proxy_018)
col_collection_1.objects.link(ob_leafytree_004_proxy_017)
col_collection_1.objects.link(ob_leafytree_004_proxy_016)
col_collection_1.objects.link(ob_leafytree_004_proxy_015)
col_collection_1.objects.link(ob_leafytree_003_proxy_016)
col_collection_1.objects.link(ob_leafytree_003_proxy_015)
col_collection_1.objects.link(ob_leafytree_003_proxy_014)
col_collection_1.objects.link(ob_leafytree_003_proxy_013)
col_collection_1.objects.link(ob_leafytree_003_proxy_012)
col_collection_1.objects.link(ob_leafytree_003_proxy_011)
col_collection_1.objects.link(ob_leafytree_003_proxy_010)
col_collection_1.objects.link(ob_leafytree_003_proxy_009)
col_collection_1.objects.link(ob_leafytree_004_proxy_014)
col_collection_1.objects.link(ob_leafytree_004_proxy_013)
col_collection_1.objects.link(ob_leafytree_004_proxy_012)
col_collection_1.objects.link(ob_leafytree_004_proxy_011)
col_collection_1.objects.link(ob_leafytree_004_proxy_010)
col_collection_1.objects.link(ob_leafytree_004_proxy_009)
col_collection_1.objects.link(ob_leafytree_004_proxy_008)
col_collection_1.objects.link(ob_leafytree_004_proxy_007)
col_collection_1.objects.link(ob_leafytree_004_proxy_006)
col_collection_1.objects.link(ob_leafytree_004_proxy_005)
col_collection_1.objects.link(ob_leafytree_003_proxy_008)
col_collection_1.objects.link(ob_leafytree_003_proxy_007)
col_collection_1.objects.link(ob_leafytree_003_proxy_006)
col_collection_1.objects.link(ob_leafytree_003_proxy_005)
col_collection_1.objects.link(ob_leafytree_003_proxy_004)
col_collection_1.objects.link(ob_leafytree_003_proxy_003)
col_collection_1.objects.link(ob_leafytree_003_proxy_002)
col_collection_1.objects.link(ob_leafytree_003_proxy_001)
col_collection_1.objects.link(ob_leafytree_004_proxy_004)
col_collection_1.objects.link(ob_leafytree_004_proxy_003)
col_collection_1.objects.link(ob_leafytree_004_proxy_002)
col_collection_1.objects.link(ob_leafytree_004_proxy_001)
col_collection_1.objects.link(ob_leafytree_004_proxy)
col_collection_1.objects.link(ob_path)
col_collection_1.objects.link(ob_road_001)
col_collection_1.objects.link(ob_road)
col_collection_1.objects.link(ob_thickgrassformat)
col_collection_1.objects.link(ob_exit_n_l)
col_collection_1.objects.link(ob_exit_s_r)
col_collection_1.objects.link(ob_exit_w_l)
col_collection_2.objects.link(ob_treefir_002_proxy)
col_collection_2.objects.link(ob_treefir_003_proxy)
col_collection_2.objects.link(ob_treefir_004_proxy)
col_collection_2.objects.link(ob_darkfirgroup_proxy)
col_collection_2.objects.link(ob_darkfirgroup_001_proxy)
col_collection_2.objects.link(ob_darkfirgroup_002_proxy)
col_collection_2.objects.link(ob_treefir_001)

# ---- scene / render settings (as saved in the file)
scene.frame_start = 1; scene.frame_end = 250; scene.frame_set(1)
scene.render.engine = 'BLENDER_EEVEE_NEXT'
scene.render.resolution_percentage = 50
scene.render.dither_intensity = 0.0
scene.cycles.use_denoising = False
scene.cycles.samples = 10
scene.cycles.sampling_pattern = 'TABULATED_SOBOL'
scene.cycles.light_sampling_threshold = 0.0
scene.cycles.use_adaptive_sampling = False
scene.cycles.use_light_tree = False
scene.cycles.blur_glossy = 0.0
scene.cycles.pixel_filter_type = 'GAUSSIAN'
scene.cycles.sample_clamp_indirect = 0.0
scene.view_settings.view_transform = 'Standard'
bpy.context.view_layer.update()

# ---- added for rendering (the .blend has no active camera and no usable light): camera, sun
cam_auto = bpy.data.cameras.new('AutoCamera')
cam_auto.lens = 50.0
cam_auto.sensor_width = 36.0
cam_auto.clip_end = 1492.72
ob_auto_camera = bpy.data.objects.new('AutoCamera', cam_auto)
scene.collection.objects.link(ob_auto_camera)
ob_auto_camera.location = (83.6753, -101.996, 68.057)
ob_auto_camera.rotation_euler = (1.09748, -7.21219e-08, 0.694738)
scene.camera = ob_auto_camera
light_auto_sun = bpy.data.lights.new('AutoSun', 'SUN')
light_auto_sun.energy = 3.0
light_auto_sun.angle = 0.0523599
ob_auto_sun = bpy.data.objects.new('AutoSun', light_auto_sun)
scene.collection.objects.link(ob_auto_sun)
ob_auto_sun.rotation_euler = (0.872665, 0.174533, 0.523599)
bpy.context.view_layer.update()
